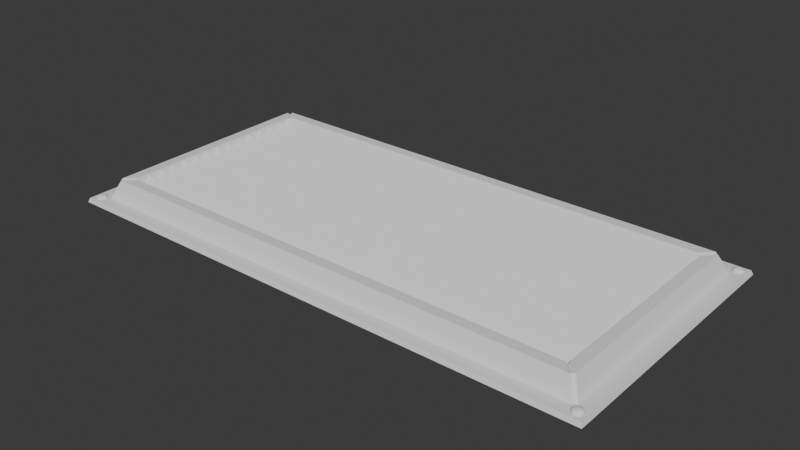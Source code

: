 # Source: Rectangular_Vent.blend  (saved by Blender 4.0.36; exported with 4.5.12 LTS)
import bpy
from mathutils import Matrix  # noqa: F401  (used for matrix-valued properties, if any)

bpy.ops.wm.read_factory_settings(use_empty=True)
scene = bpy.context.scene
scene.name = 'Scene'

# ---- collections
col_collection = bpy.data.collections.new('Collection'); scene.collection.children.link(col_collection)

# ---- world
world_world = bpy.data.worlds.new('World'); scene.world = world_world
world_world.use_nodes = True; world_world.node_tree.nodes.clear()
_N = world_world.node_tree.nodes; _L = world_world.node_tree.links
n0 = _N.new('ShaderNodeOutputWorld'); n0.name = 'World Output'; n0.location = (300, 300)
n1 = _N.new('ShaderNodeBackground'); n1.name = 'Background'; n1.location = (10, 300)
n1.inputs[0].default_value = (0.05088, 0.05088, 0.05088, 1.0)
_L.new(n1.outputs[0], n0.inputs[0])
n0.is_active_output = True
world_world.color = (0.05088, 0.05088, 0.05088)
world_world.use_sun_shadow = False
world_world.sun_shadow_jitter_overblur = 0.0

# ---- meshes
me_plane = bpy.data.meshes.new('Plane')
me_plane.from_pydata([(-2.0, -1.0, 0.0), (2.0, -1.0, 0.0), (-2.0, 1.0, 0.0), (2.0, 1.0, 0.0), (-1.687, 0.7137, 0.07559), (-1.714, 0.6873, 0.07559), (-1.714, 0.7137, 0.07559), (-1.714, -0.6873, 0.07559), (-1.687, -0.7137, 0.07559), (-1.714, -0.7137, 0.07559), (1.687, -0.7137, 0.07559), (1.714, -0.6873, 0.07559), (1.714, -0.7137, 0.07559), (1.714, 0.6873, 0.07559), (1.687, 0.7137, 0.07559), (1.714, 0.7137, 0.07559), (-1.809, 0.8357, 0.1618), (-1.836, 0.8092, 0.1618), (-1.817, 0.817, 0.15), (-1.836, -0.8092, 0.1618), (-1.809, -0.8357, 0.1618), (-1.817, -0.817, 0.15), (1.809, -0.8357, 0.1618), (1.836, -0.8092, 0.1618), (1.817, -0.817, 0.15), (1.836, 0.8092, 0.1618), (1.809, 0.8357, 0.1618), (1.817, 0.817, 0.15), (-1.758, 0.7312, 0.1618), (-1.731, 0.7577, 0.1618), (-1.758, 0.7577, 0.1501), (-1.731, -0.7577, 0.1618), (-1.758, -0.7312, 0.1618), (-1.758, -0.7577, 0.1501), (1.758, -0.7312, 0.1618), (1.731, -0.7577, 0.1618), (1.758, -0.7577, 0.1501), (1.731, 0.7577, 0.1618), (1.758, 0.7312, 0.1618), (1.758, 0.7577, 0.1501), (-1.871, -0.8976, 0.03066), (-1.898, -0.8712, 0.03066), (-1.988, -0.9881, 0.03066), (-1.879, -0.8789, 0.03066), (-1.898, 0.8712, 0.03066), (-1.871, 0.8976, 0.03066), (-1.988, 0.9881, 0.03066), (-1.879, 0.8789, 0.03066), (1.898, -0.8712, 0.03066), (1.871, -0.8976, 0.03066), (1.988, -0.9881, 0.03066), (1.879, -0.8789, 0.03066), (1.871, 0.8976, 0.03066), (1.898, 0.8712, 0.03066), (1.988, 0.9881, 0.03066), (1.879, 0.8789, 0.03066), (1.988, 0.8712, 0.03066), (1.988, -0.8712, 0.03066), (1.871, -0.9881, 0.03066), (1.871, 0.9881, 0.03066), (-1.871, 0.9881, 0.03066), (-1.988, 0.8712, 0.03066), (-1.988, -0.8712, 0.03066), (-1.871, -0.9881, 0.03066), (1.871, -1.0, 0.0), (-1.871, -1.0, 0.0), (-2.0, -0.8712, 0.0), (-2.0, 0.8712, 0.0), (-1.871, 1.0, 0.0), (1.871, 1.0, 0.0), (2.0, 0.8712, 0.0), (2.0, -0.8712, 0.0), (1.93, 0.9666, 0.02863), (1.935, 0.9491, 0.05195), (1.939, 0.963, 0.04373), (1.94, 0.9681, 0.03251), (1.94, 0.9654, 0.02863), (1.94, 0.9471, 0.05195), (1.947, 0.9596, 0.04373), (1.95, 0.9642, 0.03251), (1.948, 0.9617, 0.02863), (1.944, 0.944, 0.05195), (1.954, 0.9542, 0.04373), (1.958, 0.9579, 0.03251), (1.956, 0.9559, 0.02863), (1.947, 0.9399, 0.05195), (1.96, 0.9471, 0.04373), (1.964, 0.9498, 0.03251), (1.962, 0.9483, 0.02863), (1.949, 0.9352, 0.05195), (1.963, 0.9389, 0.04373), (1.968, 0.9403, 0.03251), (1.965, 0.9395, 0.02863), (1.95, 0.9301, 0.05195), (1.964, 0.9301, 0.04373), (1.969, 0.9301, 0.03251), (1.967, 0.9301, 0.02863), (1.949, 0.925, 0.05195), (1.963, 0.9212, 0.04373), (1.968, 0.9199, 0.03251), (1.965, 0.9206, 0.02863), (1.947, 0.9202, 0.05195), (1.96, 0.913, 0.04373), (1.964, 0.9104, 0.03251), (1.962, 0.9118, 0.02863), (1.944, 0.9161, 0.05195), (1.954, 0.9059, 0.04373), (1.958, 0.9022, 0.03251), (1.956, 0.9042, 0.02863), (1.94, 0.913, 0.05195), (1.947, 0.9005, 0.04373), (1.95, 0.896, 0.03251), (1.948, 0.8984, 0.02863), (1.935, 0.911, 0.05195), (1.939, 0.8971, 0.04373), (1.94, 0.892, 0.03251), (1.94, 0.8948, 0.02863), (1.93, 0.9104, 0.05195), (1.93, 0.896, 0.04373), (1.93, 0.8907, 0.03251), (1.93, 0.8935, 0.02863), (1.925, 0.911, 0.05195), (1.921, 0.8971, 0.04373), (1.92, 0.892, 0.03251), (1.921, 0.8948, 0.02863), (1.92, 0.913, 0.05195), (1.913, 0.9005, 0.04373), (1.91, 0.896, 0.03251), (1.912, 0.8984, 0.02863), (1.93, 0.9301, 0.05496), (1.916, 0.9161, 0.05195), (1.906, 0.9059, 0.04373), (1.902, 0.9022, 0.03251), (1.904, 0.9042, 0.02863), (1.913, 0.9202, 0.05195), (1.901, 0.913, 0.04373), (1.896, 0.9104, 0.03251), (1.898, 0.9118, 0.02863), (1.911, 0.925, 0.05195), (1.897, 0.9212, 0.04373), (1.892, 0.9199, 0.03251), (1.895, 0.9206, 0.02863), (1.91, 0.9301, 0.05195), (1.896, 0.9301, 0.04373), (1.891, 0.9301, 0.03251), (1.894, 0.9301, 0.02863), (1.911, 0.9352, 0.05195), (1.897, 0.9389, 0.04373), (1.892, 0.9403, 0.03251), (1.895, 0.9395, 0.02863), (1.913, 0.9399, 0.05195), (1.901, 0.9471, 0.04373), (1.896, 0.9498, 0.03251), (1.898, 0.9483, 0.02863), (1.916, 0.944, 0.05195), (1.906, 0.9542, 0.04373), (1.902, 0.9579, 0.03251), (1.904, 0.9559, 0.02863), (1.92, 0.9471, 0.05195), (1.913, 0.9596, 0.04373), (1.91, 0.9642, 0.03251), (1.912, 0.9617, 0.02863), (1.925, 0.9491, 0.05195), (1.921, 0.963, 0.04373), (1.92, 0.9681, 0.03251), (1.921, 0.9654, 0.02863), (1.93, 0.9498, 0.05195), (1.93, 0.9642, 0.04373), (1.93, 0.9695, 0.03251), (-1.93, 0.9666, 0.02863), (-1.935, 0.9491, 0.05195), (-1.939, 0.963, 0.04373), (-1.94, 0.9681, 0.03251), (-1.94, 0.9654, 0.02863), (-1.94, 0.9471, 0.05195), (-1.947, 0.9596, 0.04373), (-1.95, 0.9642, 0.03251), (-1.948, 0.9617, 0.02863), (-1.944, 0.944, 0.05195), (-1.954, 0.9542, 0.04373), (-1.958, 0.9579, 0.03251), (-1.956, 0.9559, 0.02863), (-1.947, 0.9399, 0.05195), (-1.96, 0.9471, 0.04373), (-1.964, 0.9498, 0.03251), (-1.962, 0.9483, 0.02863), (-1.949, 0.9352, 0.05195), (-1.963, 0.9389, 0.04373), (-1.968, 0.9403, 0.03251), (-1.965, 0.9395, 0.02863), (-1.95, 0.9301, 0.05195), (-1.964, 0.9301, 0.04373), (-1.969, 0.9301, 0.03251), (-1.967, 0.9301, 0.02863), (-1.949, 0.925, 0.05195), (-1.963, 0.9212, 0.04373), (-1.968, 0.9199, 0.03251), (-1.965, 0.9206, 0.02863), (-1.947, 0.9202, 0.05195), (-1.96, 0.913, 0.04373), (-1.964, 0.9104, 0.03251), (-1.962, 0.9118, 0.02863), (-1.944, 0.9161, 0.05195), (-1.954, 0.9059, 0.04373), (-1.958, 0.9022, 0.03251), (-1.956, 0.9042, 0.02863), (-1.94, 0.913, 0.05195), (-1.947, 0.9005, 0.04373), (-1.95, 0.896, 0.03251), (-1.948, 0.8984, 0.02863), (-1.935, 0.911, 0.05195), (-1.939, 0.8971, 0.04373), (-1.94, 0.892, 0.03251), (-1.94, 0.8948, 0.02863), (-1.93, 0.9104, 0.05195), (-1.93, 0.896, 0.04373), (-1.93, 0.8907, 0.03251), (-1.93, 0.8935, 0.02863), (-1.925, 0.911, 0.05195), (-1.921, 0.8971, 0.04373), (-1.92, 0.892, 0.03251), (-1.921, 0.8948, 0.02863), (-1.92, 0.913, 0.05195), (-1.913, 0.9005, 0.04373), (-1.91, 0.896, 0.03251), (-1.912, 0.8984, 0.02863), (-1.93, 0.9301, 0.05496), (-1.916, 0.9161, 0.05195), (-1.906, 0.9059, 0.04373), (-1.902, 0.9022, 0.03251), (-1.904, 0.9042, 0.02863), (-1.913, 0.9202, 0.05195), (-1.901, 0.913, 0.04373), (-1.896, 0.9104, 0.03251), (-1.898, 0.9118, 0.02863), (-1.911, 0.925, 0.05195), (-1.897, 0.9212, 0.04373), (-1.892, 0.9199, 0.03251), (-1.895, 0.9206, 0.02863), (-1.91, 0.9301, 0.05195), (-1.896, 0.9301, 0.04373), (-1.891, 0.9301, 0.03251), (-1.894, 0.9301, 0.02863), (-1.911, 0.9352, 0.05195), (-1.897, 0.9389, 0.04373), (-1.892, 0.9403, 0.03251), (-1.895, 0.9395, 0.02863), (-1.913, 0.9399, 0.05195), (-1.901, 0.9471, 0.04373), (-1.896, 0.9498, 0.03251), (-1.898, 0.9483, 0.02863), (-1.916, 0.944, 0.05195), (-1.906, 0.9542, 0.04373), (-1.902, 0.9579, 0.03251), (-1.904, 0.9559, 0.02863), (-1.92, 0.9471, 0.05195), (-1.913, 0.9596, 0.04373), (-1.91, 0.9642, 0.03251), (-1.912, 0.9617, 0.02863), (-1.925, 0.9491, 0.05195), (-1.921, 0.963, 0.04373), (-1.92, 0.9681, 0.03251), (-1.921, 0.9654, 0.02863), (-1.93, 0.9498, 0.05195), (-1.93, 0.9642, 0.04373), (-1.93, 0.9695, 0.03251), (1.93, -0.9666, 0.02863), (1.935, -0.9491, 0.05195), (1.939, -0.963, 0.04373), (1.94, -0.9681, 0.03251), (1.94, -0.9654, 0.02863), (1.94, -0.9471, 0.05195), (1.947, -0.9596, 0.04373), (1.95, -0.9642, 0.03251), (1.948, -0.9617, 0.02863), (1.944, -0.944, 0.05195), (1.954, -0.9542, 0.04373), (1.958, -0.9579, 0.03251), (1.956, -0.9559, 0.02863), (1.947, -0.9399, 0.05195), (1.96, -0.9471, 0.04373), (1.964, -0.9498, 0.03251), (1.962, -0.9483, 0.02863), (1.949, -0.9352, 0.05195), (1.963, -0.9389, 0.04373), (1.968, -0.9403, 0.03251), (1.965, -0.9395, 0.02863), (1.95, -0.9301, 0.05195), (1.964, -0.9301, 0.04373), (1.969, -0.9301, 0.03251), (1.967, -0.9301, 0.02863), (1.949, -0.925, 0.05195), (1.963, -0.9212, 0.04373), (1.968, -0.9199, 0.03251), (1.965, -0.9206, 0.02863), (1.947, -0.9202, 0.05195), (1.96, -0.913, 0.04373), (1.964, -0.9104, 0.03251), (1.962, -0.9118, 0.02863), (1.944, -0.9161, 0.05195), (1.954, -0.9059, 0.04373), (1.958, -0.9022, 0.03251), (1.956, -0.9042, 0.02863), (1.94, -0.913, 0.05195), (1.947, -0.9005, 0.04373), (1.95, -0.896, 0.03251), (1.948, -0.8984, 0.02863), (1.935, -0.911, 0.05195), (1.939, -0.8971, 0.04373), (1.94, -0.892, 0.03251), (1.94, -0.8948, 0.02863), (1.93, -0.9104, 0.05195), (1.93, -0.896, 0.04373), (1.93, -0.8907, 0.03251), (1.93, -0.8935, 0.02863), (1.925, -0.911, 0.05195), (1.921, -0.8971, 0.04373), (1.92, -0.892, 0.03251), (1.921, -0.8948, 0.02863), (1.92, -0.913, 0.05195), (1.913, -0.9005, 0.04373), (1.91, -0.896, 0.03251), (1.912, -0.8984, 0.02863), (1.93, -0.9301, 0.05496), (1.916, -0.9161, 0.05195), (1.906, -0.9059, 0.04373), (1.902, -0.9022, 0.03251), (1.904, -0.9042, 0.02863), (1.913, -0.9202, 0.05195), (1.901, -0.913, 0.04373), (1.896, -0.9104, 0.03251), (1.898, -0.9118, 0.02863), (1.911, -0.925, 0.05195), (1.897, -0.9212, 0.04373), (1.892, -0.9199, 0.03251), (1.895, -0.9206, 0.02863), (1.91, -0.9301, 0.05195), (1.896, -0.9301, 0.04373), (1.891, -0.9301, 0.03251), (1.894, -0.9301, 0.02863), (1.911, -0.9352, 0.05195), (1.897, -0.9389, 0.04373), (1.892, -0.9403, 0.03251), (1.895, -0.9395, 0.02863), (1.913, -0.9399, 0.05195), (1.901, -0.9471, 0.04373), (1.896, -0.9498, 0.03251), (1.898, -0.9483, 0.02863), (1.916, -0.944, 0.05195), (1.906, -0.9542, 0.04373), (1.902, -0.9579, 0.03251), (1.904, -0.9559, 0.02863), (1.92, -0.9471, 0.05195), (1.913, -0.9596, 0.04373), (1.91, -0.9642, 0.03251), (1.912, -0.9617, 0.02863), (1.925, -0.9491, 0.05195), (1.921, -0.963, 0.04373), (1.92, -0.9681, 0.03251), (1.921, -0.9654, 0.02863), (1.93, -0.9498, 0.05195), (1.93, -0.9642, 0.04373), (1.93, -0.9695, 0.03251), (-1.93, -0.9666, 0.02863), (-1.935, -0.9491, 0.05195), (-1.939, -0.963, 0.04373), (-1.94, -0.9681, 0.03251), (-1.94, -0.9654, 0.02863), (-1.94, -0.9471, 0.05195), (-1.947, -0.9596, 0.04373), (-1.95, -0.9642, 0.03251), (-1.948, -0.9617, 0.02863), (-1.944, -0.944, 0.05195), (-1.954, -0.9542, 0.04373), (-1.958, -0.9579, 0.03251), (-1.956, -0.9559, 0.02863), (-1.947, -0.9399, 0.05195), (-1.96, -0.9471, 0.04373), (-1.964, -0.9498, 0.03251), (-1.962, -0.9483, 0.02863), (-1.949, -0.9352, 0.05195), (-1.963, -0.9389, 0.04373), (-1.968, -0.9403, 0.03251), (-1.965, -0.9395, 0.02863), (-1.95, -0.9301, 0.05195), (-1.964, -0.9301, 0.04373), (-1.969, -0.9301, 0.03251), (-1.967, -0.9301, 0.02863), (-1.949, -0.925, 0.05195), (-1.963, -0.9212, 0.04373), (-1.968, -0.9199, 0.03251), (-1.965, -0.9206, 0.02863), (-1.947, -0.9202, 0.05195), (-1.96, -0.913, 0.04373), (-1.964, -0.9104, 0.03251), (-1.962, -0.9118, 0.02863), (-1.944, -0.9161, 0.05195), (-1.954, -0.9059, 0.04373), (-1.958, -0.9022, 0.03251), (-1.956, -0.9042, 0.02863), (-1.94, -0.913, 0.05195), (-1.947, -0.9005, 0.04373), (-1.95, -0.896, 0.03251), (-1.948, -0.8984, 0.02863), (-1.935, -0.911, 0.05195), (-1.939, -0.8971, 0.04373), (-1.94, -0.892, 0.03251), (-1.94, -0.8948, 0.02863), (-1.93, -0.9104, 0.05195), (-1.93, -0.896, 0.04373), (-1.93, -0.8907, 0.03251), (-1.93, -0.8935, 0.02863), (-1.925, -0.911, 0.05195), (-1.921, -0.8971, 0.04373), (-1.92, -0.892, 0.03251), (-1.921, -0.8948, 0.02863), (-1.92, -0.913, 0.05195), (-1.913, -0.9005, 0.04373), (-1.91, -0.896, 0.03251), (-1.912, -0.8984, 0.02863), (-1.93, -0.9301, 0.05496), (-1.916, -0.9161, 0.05195), (-1.906, -0.9059, 0.04373), (-1.902, -0.9022, 0.03251), (-1.904, -0.9042, 0.02863), (-1.913, -0.9202, 0.05195), (-1.901, -0.913, 0.04373), (-1.896, -0.9104, 0.03251), (-1.898, -0.9118, 0.02863), (-1.911, -0.925, 0.05195), (-1.897, -0.9212, 0.04373), (-1.892, -0.9199, 0.03251), (-1.895, -0.9206, 0.02863), (-1.91, -0.9301, 0.05195), (-1.896, -0.9301, 0.04373), (-1.891, -0.9301, 0.03251), (-1.894, -0.9301, 0.02863), (-1.911, -0.9352, 0.05195), (-1.897, -0.9389, 0.04373), (-1.892, -0.9403, 0.03251), (-1.895, -0.9395, 0.02863), (-1.913, -0.9399, 0.05195), (-1.901, -0.9471, 0.04373), (-1.896, -0.9498, 0.03251), (-1.898, -0.9483, 0.02863), (-1.916, -0.944, 0.05195), (-1.906, -0.9542, 0.04373), (-1.902, -0.9579, 0.03251), (-1.904, -0.9559, 0.02863), (-1.92, -0.9471, 0.05195), (-1.913, -0.9596, 0.04373), (-1.91, -0.9642, 0.03251), (-1.912, -0.9617, 0.02863), (-1.925, -0.9491, 0.05195), (-1.921, -0.963, 0.04373), (-1.92, -0.9681, 0.03251), (-1.921, -0.9654, 0.02863), (-1.93, -0.9498, 0.05195), (-1.93, -0.9642, 0.04373), (-1.93, -0.9695, 0.03251), (-1.758, -0.7416, 0.05429), (1.758, -0.7416, 0.05429), (-1.758, -0.6364, 0.1427), (1.758, -0.6364, 0.1427), (-1.758, -0.7506, 0.06508), (1.758, -0.7506, 0.06508), (-1.758, -0.6454, 0.1535), (1.758, -0.6454, 0.1535), (-1.758, -0.6356, 0.05429), (1.758, -0.6356, 0.05429), (-1.758, -0.5304, 0.1427), (1.758, -0.5304, 0.1427), (-1.758, -0.6446, 0.06508), (1.758, -0.6446, 0.06508), (-1.758, -0.5394, 0.1535), (1.758, -0.5394, 0.1535), (-1.758, -0.5296, 0.05429), (1.758, -0.5296, 0.05429), (-1.758, -0.4244, 0.1427), (1.758, -0.4244, 0.1427), (-1.758, -0.5386, 0.06508), (1.758, -0.5386, 0.06508), (-1.758, -0.4334, 0.1535), (1.758, -0.4334, 0.1535), (-1.758, -0.4236, 0.05429), (1.758, -0.4236, 0.05429), (-1.758, -0.3184, 0.1427), (1.758, -0.3184, 0.1427), (-1.758, -0.4326, 0.06508), (1.758, -0.4326, 0.06508), (-1.758, -0.3274, 0.1535), (1.758, -0.3274, 0.1535), (-1.758, -0.3176, 0.05429), (1.758, -0.3176, 0.05429), (-1.758, -0.2124, 0.1427), (1.758, -0.2124, 0.1427), (-1.758, -0.3266, 0.06508), (1.758, -0.3266, 0.06508), (-1.758, -0.2214, 0.1535), (1.758, -0.2214, 0.1535), (-1.758, -0.2116, 0.05429), (1.758, -0.2116, 0.05429), (-1.758, -0.1064, 0.1427), (1.758, -0.1064, 0.1427), (-1.758, -0.2206, 0.06508), (1.758, -0.2206, 0.06508), (-1.758, -0.1154, 0.1535), (1.758, -0.1154, 0.1535), (-1.758, -0.1056, 0.05429), (1.758, -0.1056, 0.05429), (-1.758, -0.0003507, 0.1427), (1.758, -0.0003507, 0.1427), (-1.758, -0.1146, 0.06508), (1.758, -0.1146, 0.06508), (-1.758, -0.009425, 0.1535), (1.758, -0.009425, 0.1535), (-1.758, 0.0004287, 0.05429), (1.758, 0.0004287, 0.05429), (-1.758, 0.1056, 0.1427), (1.758, 0.1056, 0.1427), (-1.758, -0.008645, 0.06508), (1.758, -0.008645, 0.06508), (-1.758, 0.09658, 0.1535), (1.758, 0.09658, 0.1535), (-1.758, 0.1064, 0.05429), (1.758, 0.1064, 0.05429), (-1.758, 0.2116, 0.1427), (1.758, 0.2116, 0.1427), (-1.758, 0.09735, 0.06508), (1.758, 0.09735, 0.06508), (-1.758, 0.2026, 0.1535), (1.758, 0.2026, 0.1535), (-1.758, 0.2124, 0.05429), (1.758, 0.2124, 0.05429), (-1.758, 0.3176, 0.1427), (1.758, 0.3176, 0.1427), (-1.758, 0.2034, 0.06508), (1.758, 0.2034, 0.06508), (-1.758, 0.3086, 0.1535), (1.758, 0.3086, 0.1535), (-1.758, 0.3184, 0.05429), (1.758, 0.3184, 0.05429), (-1.758, 0.4236, 0.1427), (1.758, 0.4236, 0.1427), (-1.758, 0.3094, 0.06508), (1.758, 0.3094, 0.06508), (-1.758, 0.4146, 0.1535), (1.758, 0.4146, 0.1535), (-1.758, 0.4244, 0.05429), (1.758, 0.4244, 0.05429), (-1.758, 0.5296, 0.1427), (1.758, 0.5296, 0.1427), (-1.758, 0.4154, 0.06508), (1.758, 0.4154, 0.06508), (-1.758, 0.5206, 0.1535), (1.758, 0.5206, 0.1535), (-1.758, 0.5304, 0.05429), (1.758, 0.5304, 0.05429), (-1.758, 0.6356, 0.1427), (1.758, 0.6356, 0.1427), (-1.758, 0.5214, 0.06508), (1.758, 0.5214, 0.06508), (-1.758, 0.6266, 0.1535), (1.758, 0.6266, 0.1535), (-1.758, 0.6364, 0.05429), (1.758, 0.6364, 0.05429), (-1.758, 0.7416, 0.1427), (1.758, 0.7416, 0.1427), (-1.758, 0.6274, 0.06508), (1.758, 0.6274, 0.06508), (-1.758, 0.7326, 0.1535), (1.758, 0.7326, 0.1535)], [], [(4, 14, 37, 29), (46, 60, 68, 2), (25, 23, 48, 53), (29, 37, 26, 16), (16, 26, 52, 45), (22, 20, 40, 49), (46, 61, 44), (35, 31, 20, 22), (7, 9, 8, 10, 12, 11, 13, 15, 14, 4, 6, 5), (13, 11, 34, 38), (19, 17, 44, 41), (10, 8, 31, 35), (38, 34, 23, 25), (54, 56, 70, 3), (42, 62, 66, 0), (50, 58, 64, 1), (50, 57, 48), (54, 59, 52), (42, 63, 40), (32, 28, 17, 19), (40, 43, 42), (43, 41, 42), (44, 47, 46), (47, 45, 46), (48, 51, 50), (51, 49, 50), (52, 55, 54), (55, 53, 54), (20, 31, 33, 21), (21, 33, 32, 19), (29, 16, 18, 30), (30, 18, 17, 28), (23, 34, 36, 24), (24, 36, 35, 22), (26, 37, 39, 27), (27, 39, 38, 25), (31, 8, 9, 33), (33, 9, 7, 32), (4, 29, 30, 6), (6, 30, 28, 5), (34, 11, 12, 36), (36, 12, 10, 35), (37, 14, 15, 39), (39, 15, 13, 38), (40, 20, 21, 43), (43, 21, 19, 41), (16, 45, 47, 18), (18, 47, 44, 17), (48, 23, 24, 51), (51, 24, 22, 49), (25, 53, 55, 27), (27, 55, 52, 26), (7, 5, 28, 32), (53, 56, 54), (48, 57, 56, 53), (49, 58, 50), (52, 59, 60, 45), (45, 60, 46), (44, 61, 62, 41), (41, 62, 42), (40, 63, 58, 49), (64, 58, 63, 65), (65, 63, 42, 0), (66, 62, 61, 67), (67, 61, 46, 2), (68, 60, 59, 69), (69, 59, 54, 3), (70, 56, 57, 71), (71, 57, 50, 1), (168, 167, 74, 75), (166, 129, 73), (72, 168, 75, 76), (167, 166, 73, 74), (75, 74, 78, 79), (73, 129, 77), (76, 75, 79, 80), (74, 73, 77, 78), (79, 78, 82, 83), (77, 129, 81), (80, 79, 83, 84), (78, 77, 81, 82), (81, 129, 85), (84, 83, 87, 88), (82, 81, 85, 86), (83, 82, 86, 87), (88, 87, 91, 92), (86, 85, 89, 90), (87, 86, 90, 91), (85, 129, 89), (92, 91, 95, 96), (90, 89, 93, 94), (91, 90, 94, 95), (89, 129, 93), (96, 95, 99, 100), (94, 93, 97, 98), (95, 94, 98, 99), (93, 129, 97), (100, 99, 103, 104), (98, 97, 101, 102), (99, 98, 102, 103), (97, 129, 101), (102, 101, 105, 106), (103, 102, 106, 107), (101, 129, 105), (104, 103, 107, 108), (107, 106, 110, 111), (105, 129, 109), (108, 107, 111, 112), (106, 105, 109, 110), (111, 110, 114, 115), (109, 129, 113), (112, 111, 115, 116), (110, 109, 113, 114), (115, 114, 118, 119), (113, 129, 117), (116, 115, 119, 120), (114, 113, 117, 118), (119, 118, 122, 123), (117, 129, 121), (120, 119, 123, 124), (118, 117, 121, 122), (123, 122, 126, 127), (121, 129, 125), (124, 123, 127, 128), (122, 121, 125, 126), (125, 129, 130), (128, 127, 132, 133), (126, 125, 130, 131), (127, 126, 131, 132), (133, 132, 136, 137), (131, 130, 134, 135), (132, 131, 135, 136), (130, 129, 134), (137, 136, 140, 141), (135, 134, 138, 139), (136, 135, 139, 140), (134, 129, 138), (141, 140, 144, 145), (139, 138, 142, 143), (140, 139, 143, 144), (138, 129, 142), (145, 144, 148, 149), (143, 142, 146, 147), (144, 143, 147, 148), (142, 129, 146), (147, 146, 150, 151), (148, 147, 151, 152), (146, 129, 150), (149, 148, 152, 153), (152, 151, 155, 156), (150, 129, 154), (153, 152, 156, 157), (151, 150, 154, 155), (156, 155, 159, 160), (154, 129, 158), (157, 156, 160, 161), (155, 154, 158, 159), (160, 159, 163, 164), (158, 129, 162), (161, 160, 164, 165), (159, 158, 162, 163), (164, 163, 167, 168), (162, 129, 166), (165, 164, 168, 72), (163, 162, 166, 167), (265, 172, 171, 264), (263, 170, 226), (169, 173, 172, 265), (264, 171, 170, 263), (172, 176, 175, 171), (170, 174, 226), (173, 177, 176, 172), (171, 175, 174, 170), (176, 180, 179, 175), (174, 178, 226), (177, 181, 180, 176), (175, 179, 178, 174), (178, 182, 226), (181, 185, 184, 180), (179, 183, 182, 178), (180, 184, 183, 179), (185, 189, 188, 184), (183, 187, 186, 182), (184, 188, 187, 183), (182, 186, 226), (189, 193, 192, 188), (187, 191, 190, 186), (188, 192, 191, 187), (186, 190, 226), (193, 197, 196, 192), (191, 195, 194, 190), (192, 196, 195, 191), (190, 194, 226), (197, 201, 200, 196), (195, 199, 198, 194), (196, 200, 199, 195), (194, 198, 226), (199, 203, 202, 198), (200, 204, 203, 199), (198, 202, 226), (201, 205, 204, 200), (204, 208, 207, 203), (202, 206, 226), (205, 209, 208, 204), (203, 207, 206, 202), (208, 212, 211, 207), (206, 210, 226), (209, 213, 212, 208), (207, 211, 210, 206), (212, 216, 215, 211), (210, 214, 226), (213, 217, 216, 212), (211, 215, 214, 210), (216, 220, 219, 215), (214, 218, 226), (217, 221, 220, 216), (215, 219, 218, 214), (220, 224, 223, 219), (218, 222, 226), (221, 225, 224, 220), (219, 223, 222, 218), (222, 227, 226), (225, 230, 229, 224), (223, 228, 227, 222), (224, 229, 228, 223), (230, 234, 233, 229), (228, 232, 231, 227), (229, 233, 232, 228), (227, 231, 226), (234, 238, 237, 233), (232, 236, 235, 231), (233, 237, 236, 232), (231, 235, 226), (238, 242, 241, 237), (236, 240, 239, 235), (237, 241, 240, 236), (235, 239, 226), (242, 246, 245, 241), (240, 244, 243, 239), (241, 245, 244, 240), (239, 243, 226), (244, 248, 247, 243), (245, 249, 248, 244), (243, 247, 226), (246, 250, 249, 245), (249, 253, 252, 248), (247, 251, 226), (250, 254, 253, 249), (248, 252, 251, 247), (253, 257, 256, 252), (251, 255, 226), (254, 258, 257, 253), (252, 256, 255, 251), (257, 261, 260, 256), (255, 259, 226), (258, 262, 261, 257), (256, 260, 259, 255), (261, 265, 264, 260), (259, 263, 226), (262, 169, 265, 261), (260, 264, 263, 259), (362, 269, 268, 361), (360, 267, 323), (266, 270, 269, 362), (361, 268, 267, 360), (269, 273, 272, 268), (267, 271, 323), (270, 274, 273, 269), (268, 272, 271, 267), (273, 277, 276, 272), (271, 275, 323), (274, 278, 277, 273), (272, 276, 275, 271), (275, 279, 323), (278, 282, 281, 277), (276, 280, 279, 275), (277, 281, 280, 276), (282, 286, 285, 281), (280, 284, 283, 279), (281, 285, 284, 280), (279, 283, 323), (286, 290, 289, 285), (284, 288, 287, 283), (285, 289, 288, 284), (283, 287, 323), (290, 294, 293, 289), (288, 292, 291, 287), (289, 293, 292, 288), (287, 291, 323), (294, 298, 297, 293), (292, 296, 295, 291), (293, 297, 296, 292), (291, 295, 323), (296, 300, 299, 295), (297, 301, 300, 296), (295, 299, 323), (298, 302, 301, 297), (301, 305, 304, 300), (299, 303, 323), (302, 306, 305, 301), (300, 304, 303, 299), (305, 309, 308, 304), (303, 307, 323), (306, 310, 309, 305), (304, 308, 307, 303), (309, 313, 312, 308), (307, 311, 323), (310, 314, 313, 309), (308, 312, 311, 307), (313, 317, 316, 312), (311, 315, 323), (314, 318, 317, 313), (312, 316, 315, 311), (317, 321, 320, 316), (315, 319, 323), (318, 322, 321, 317), (316, 320, 319, 315), (319, 324, 323), (322, 327, 326, 321), (320, 325, 324, 319), (321, 326, 325, 320), (327, 331, 330, 326), (325, 329, 328, 324), (326, 330, 329, 325), (324, 328, 323), (331, 335, 334, 330), (329, 333, 332, 328), (330, 334, 333, 329), (328, 332, 323), (335, 339, 338, 334), (333, 337, 336, 332), (334, 338, 337, 333), (332, 336, 323), (339, 343, 342, 338), (337, 341, 340, 336), (338, 342, 341, 337), (336, 340, 323), (341, 345, 344, 340), (342, 346, 345, 341), (340, 344, 323), (343, 347, 346, 342), (346, 350, 349, 345), (344, 348, 323), (347, 351, 350, 346), (345, 349, 348, 344), (350, 354, 353, 349), (348, 352, 323), (351, 355, 354, 350), (349, 353, 352, 348), (354, 358, 357, 353), (352, 356, 323), (355, 359, 358, 354), (353, 357, 356, 352), (358, 362, 361, 357), (356, 360, 323), (359, 266, 362, 358), (357, 361, 360, 356), (459, 458, 365, 366), (457, 420, 364), (363, 459, 366, 367), (458, 457, 364, 365), (366, 365, 369, 370), (364, 420, 368), (367, 366, 370, 371), (365, 364, 368, 369), (370, 369, 373, 374), (368, 420, 372), (371, 370, 374, 375), (369, 368, 372, 373), (372, 420, 376), (375, 374, 378, 379), (373, 372, 376, 377), (374, 373, 377, 378), (379, 378, 382, 383), (377, 376, 380, 381), (378, 377, 381, 382), (376, 420, 380), (383, 382, 386, 387), (381, 380, 384, 385), (382, 381, 385, 386), (380, 420, 384), (387, 386, 390, 391), (385, 384, 388, 389), (386, 385, 389, 390), (384, 420, 388), (391, 390, 394, 395), (389, 388, 392, 393), (390, 389, 393, 394), (388, 420, 392), (393, 392, 396, 397), (394, 393, 397, 398), (392, 420, 396), (395, 394, 398, 399), (398, 397, 401, 402), (396, 420, 400), (399, 398, 402, 403), (397, 396, 400, 401), (402, 401, 405, 406), (400, 420, 404), (403, 402, 406, 407), (401, 400, 404, 405), (406, 405, 409, 410), (404, 420, 408), (407, 406, 410, 411), (405, 404, 408, 409), (410, 409, 413, 414), (408, 420, 412), (411, 410, 414, 415), (409, 408, 412, 413), (414, 413, 417, 418), (412, 420, 416), (415, 414, 418, 419), (413, 412, 416, 417), (416, 420, 421), (419, 418, 423, 424), (417, 416, 421, 422), (418, 417, 422, 423), (424, 423, 427, 428), (422, 421, 425, 426), (423, 422, 426, 427), (421, 420, 425), (428, 427, 431, 432), (426, 425, 429, 430), (427, 426, 430, 431), (425, 420, 429), (432, 431, 435, 436), (430, 429, 433, 434), (431, 430, 434, 435), (429, 420, 433), (436, 435, 439, 440), (434, 433, 437, 438), (435, 434, 438, 439), (433, 420, 437), (438, 437, 441, 442), (439, 438, 442, 443), (437, 420, 441), (440, 439, 443, 444), (443, 442, 446, 447), (441, 420, 445), (444, 443, 447, 448), (442, 441, 445, 446), (447, 446, 450, 451), (445, 420, 449), (448, 447, 451, 452), (446, 445, 449, 450), (451, 450, 454, 455), (449, 420, 453), (452, 451, 455, 456), (450, 449, 453, 454), (455, 454, 458, 459), (453, 420, 457), (456, 455, 459, 363), (454, 453, 457, 458), (460, 462, 463, 461), (464, 465, 467, 466), (463, 462, 466, 467), (460, 461, 465, 464), (461, 463, 467, 465), (462, 460, 464, 466), (468, 470, 471, 469), (472, 473, 475, 474), (471, 470, 474, 475), (468, 469, 473, 472), (469, 471, 475, 473), (470, 468, 472, 474), (476, 478, 479, 477), (480, 481, 483, 482), (479, 478, 482, 483), (476, 477, 481, 480), (477, 479, 483, 481), (478, 476, 480, 482), (484, 486, 487, 485), (488, 489, 491, 490), (487, 486, 490, 491), (484, 485, 489, 488), (485, 487, 491, 489), (486, 484, 488, 490), (492, 494, 495, 493), (496, 497, 499, 498), (495, 494, 498, 499), (492, 493, 497, 496), (493, 495, 499, 497), (494, 492, 496, 498), (500, 502, 503, 501), (504, 505, 507, 506), (503, 502, 506, 507), (500, 501, 505, 504), (501, 503, 507, 505), (502, 500, 504, 506), (508, 510, 511, 509), (512, 513, 515, 514), (511, 510, 514, 515), (508, 509, 513, 512), (509, 511, 515, 513), (510, 508, 512, 514), (516, 518, 519, 517), (520, 521, 523, 522), (519, 518, 522, 523), (516, 517, 521, 520), (517, 519, 523, 521), (518, 516, 520, 522), (524, 526, 527, 525), (528, 529, 531, 530), (527, 526, 530, 531), (524, 525, 529, 528), (525, 527, 531, 529), (526, 524, 528, 530), (532, 534, 535, 533), (536, 537, 539, 538), (535, 534, 538, 539), (532, 533, 537, 536), (533, 535, 539, 537), (534, 532, 536, 538), (540, 542, 543, 541), (544, 545, 547, 546), (543, 542, 546, 547), (540, 541, 545, 544), (541, 543, 547, 545), (542, 540, 544, 546), (548, 550, 551, 549), (552, 553, 555, 554), (551, 550, 554, 555), (548, 549, 553, 552), (549, 551, 555, 553), (550, 548, 552, 554), (556, 558, 559, 557), (560, 561, 563, 562), (559, 558, 562, 563), (556, 557, 561, 560), (557, 559, 563, 561), (558, 556, 560, 562), (564, 566, 567, 565), (568, 569, 571, 570), (567, 566, 570, 571), (564, 565, 569, 568), (565, 567, 571, 569), (566, 564, 568, 570)])
me_plane.polygons.foreach_set('use_smooth', [0, 0, 0, 0, 0, 0, 0, 0, 0, 0, 0, 0, 0, 0, 0, 0, 0, 0, 0, 0, 0, 0, 0, 0, 0, 0, 0, 0, 0, 0, 0, 0, 0, 0, 0, 0, 0, 0, 0, 0, 0, 0, 0, 0, 0, 0, 0, 0, 0, 0, 0, 0, 0, 0, 0, 0, 0, 0, 0, 0, 0, 0, 0, 0, 0, 0, 0, 0, 0, 1, 1, 1, 1, 1, 1, 1, 1, 1, 1, 1, 1, 1, 1, 1, 1, 1, 1, 1, 1, 1, 1, 1, 1, 1, 1, 1, 1, 1, 1, 1, 1, 1, 1, 1, 1, 1, 1, 1, 1, 1, 1, 1, 1, 1, 1, 1, 1, 1, 1, 1, 1, 1, 1, 1, 1, 1, 1, 1, 1, 1, 1, 1, 1, 1, 1, 1, 1, 1, 1, 1, 1, 1, 1, 1, 1, 1, 1, 1, 1, 1, 1, 1, 1, 1, 1, 1, 1, 1, 1, 1, 1, 1, 1, 1, 1, 1, 1, 1, 1, 1, 1, 1, 1, 1, 1, 1, 1, 1, 1, 1, 1, 1, 1, 1, 1, 1, 1, 1, 1, 1, 1, 1, 1, 1, 1, 1, 1, 1, 1, 1, 1, 1, 1, 1, 1, 1, 1, 1, 1, 1, 1, 1, 1, 1, 1, 1, 1, 1, 1, 1, 1, 1, 1, 1, 1, 1, 1, 1, 1, 1, 1, 1, 1, 1, 1, 1, 1, 1, 1, 1, 1, 1, 1, 1, 1, 1, 1, 1, 1, 1, 1, 1, 1, 1, 1, 1, 1, 1, 1, 1, 1, 1, 1, 1, 1, 1, 1, 1, 1, 1, 1, 1, 1, 1, 1, 1, 1, 1, 1, 1, 1, 1, 1, 1, 1, 1, 1, 1, 1, 1, 1, 1, 1, 1, 1, 1, 1, 1, 1, 1, 1, 1, 1, 1, 1, 1, 1, 1, 1, 1, 1, 1, 1, 1, 1, 1, 1, 1, 1, 1, 1, 1, 1, 1, 1, 1, 1, 1, 1, 1, 1, 1, 1, 1, 1, 1, 1, 1, 1, 1, 1, 1, 1, 1, 1, 1, 1, 1, 1, 1, 1, 1, 1, 1, 1, 1, 1, 1, 1, 1, 1, 1, 1, 1, 1, 1, 1, 1, 1, 1, 1, 1, 1, 1, 1, 1, 1, 1, 1, 1, 1, 1, 1, 1, 1, 1, 1, 1, 1, 1, 1, 1, 1, 1, 1, 1, 1, 1, 1, 1, 1, 1, 1, 1, 1, 1, 1, 1, 1, 1, 1, 1, 1, 1, 1, 1, 1, 1, 1, 1, 1, 1, 1, 1, 1, 1, 1, 1, 1, 1, 1, 1, 1, 1, 1, 1, 1, 1, 1, 1, 1, 1, 1, 1, 1, 1, 1, 1, 1, 1, 1, 1, 1, 0, 0, 0, 0, 0, 0, 0, 0, 0, 0, 0, 0, 0, 0, 0, 0, 0, 0, 0, 0, 0, 0, 0, 0, 0, 0, 0, 0, 0, 0, 0, 0, 0, 0, 0, 0, 0, 0, 0, 0, 0, 0, 0, 0, 0, 0, 0, 0, 0, 0, 0, 0, 0, 0, 0, 0, 0, 0, 0, 0, 0, 0, 0, 0, 0, 0, 0, 0, 0, 0, 0, 0, 0, 0, 0, 0, 0, 0, 0, 0, 0, 0, 0, 0])
_uv = me_plane.uv_layers.new(name='UVMap')
_uv.uv.foreach_set('vector', [-0.3437, 0.8569, 1.344, 0.8569, 1.366, 0.871, -0.3662, 0.871, -0.494, 0.9941, -0.4356, 0.9941, -0.4356, 1.0, -0.5, 1.0, 1.428, 0.9146, 1.428, 0.08542, 1.452, 0.06107, 1.452, 0.9389, -0.3662, 0.871, 1.366, 0.871, 1.415, 0.9276, -0.4146, 0.9276, -0.4146, 0.9276, 1.415, 0.9276, 1.439, 0.9522, -0.439, 0.9522, 1.415, 0.07244, -0.4146, 0.07244, -0.439, 0.04776, 1.439, 0.04776, -0.494, 0.9941, -0.494, 0.9356, -0.4522, 0.9389, 1.366, 0.129, -0.3662, 0.129, -0.4146, 0.07244, 1.415, 0.07244, -0.3569, 0.1563, -0.3546, 0.1416, -0.3437, 0.1431, 1.344, 0.1431, 1.355, 0.1416, 1.357, 0.1563, 1.357, 0.8437, 1.355, 0.8584, 1.344, 0.8569, -0.3437, 0.8569, -0.3546, 0.8584, -0.3569, 0.8437, 1.357, 0.8437, 1.357, 0.1563, 1.37, 0.1326, 1.37, 0.8674, -0.4276, 0.08542, -0.4276, 0.9146, -0.4522, 0.9389, -0.4522, 0.06107, 1.344, 0.1431, -0.3437, 0.1431, -0.3662, 0.129, 1.366, 0.129, 1.37, 0.8674, 1.37, 0.1326, 1.428, 0.08542, 1.428, 0.9146, 1.494, 0.9941, 1.494, 0.9356, 1.5, 0.9356, 1.5, 1.0, -0.494, 0.005949, -0.494, 0.06442, -0.5, 0.06441, -0.5, 0.0, 1.494, 0.005949, 1.436, 0.005949, 1.436, 0.0, 1.5, 0.0, 1.494, 0.005949, 1.494, 0.06442, 1.452, 0.06107, 1.494, 0.9941, 1.436, 0.9941, 1.439, 0.9522, -0.494, 0.005949, -0.4356, 0.005949, -0.439, 0.04776, -0.3698, 0.1326, -0.3698, 0.8674, -0.4276, 0.9146, -0.4276, 0.08542, -0.439, 0.04776, -0.4436, 0.04948, -0.494, 0.005949, -0.4436, 0.04948, -0.4521, 0.04894, -0.494, 0.005949, -0.4522, 0.9389, -0.4505, 0.9436, -0.494, 0.9941, -0.4505, 0.9436, -0.4511, 0.9521, -0.494, 0.9941, 1.452, 0.06107, 1.451, 0.05639, 1.494, 0.005949, 1.451, 0.05639, 1.451, 0.04787, 1.494, 0.005949, 1.439, 0.9522, 1.444, 0.9505, 1.494, 0.9941, 1.444, 0.9505, 1.452, 0.9511, 1.494, 0.9941, -0.4146, 0.07244, -0.3662, 0.129, -0.3742, 0.1227, -0.4276, 0.07244, -0.4276, 0.07244, -0.3742, 0.1227, -0.3698, 0.1326, -0.4276, 0.08542, -0.3662, 0.871, -0.4146, 0.9276, -0.4275, 0.9276, -0.3742, 0.8773, -0.3742, 0.8773, -0.4275, 0.9276, -0.4276, 0.9146, -0.3698, 0.8674, 1.428, 0.08542, 1.37, 0.1326, 1.374, 0.1227, 1.428, 0.07244, 1.428, 0.07244, 1.374, 0.1227, 1.366, 0.129, 1.415, 0.07244, 1.415, 0.9276, 1.366, 0.871, 1.374, 0.8773, 1.428, 0.9276, 1.428, 0.9276, 1.374, 0.8773, 1.37, 0.8674, 1.428, 0.9146, -0.3662, 0.129, -0.3437, 0.1431, -0.3546, 0.1416, -0.3742, 0.1227, -0.3742, 0.1227, -0.3546, 0.1416, -0.3569, 0.1563, -0.3698, 0.1326, -0.3437, 0.8569, -0.3662, 0.871, -0.3742, 0.8773, -0.3546, 0.8584, -0.3546, 0.8584, -0.3742, 0.8773, -0.3698, 0.8674, -0.3569, 0.8437, 1.37, 0.1326, 1.357, 0.1563, 1.355, 0.1416, 1.374, 0.1227, 1.374, 0.1227, 1.355, 0.1416, 1.344, 0.1431, 1.366, 0.129, 1.366, 0.871, 1.344, 0.8569, 1.355, 0.8584, 1.374, 0.8773, 1.374, 0.8773, 1.355, 0.8584, 1.357, 0.8437, 1.37, 0.8674, -0.439, 0.04776, -0.4146, 0.07244, -0.4276, 0.07244, -0.4499, 0.0501, -0.4499, 0.0501, -0.4276, 0.07244, -0.4276, 0.08542, -0.4522, 0.06107, -0.4146, 0.9276, -0.439, 0.9522, -0.4499, 0.9499, -0.4275, 0.9276, -0.4275, 0.9276, -0.4499, 0.9499, -0.4522, 0.9389, -0.4276, 0.9146, 1.452, 0.06107, 1.428, 0.08542, 1.428, 0.07244, 1.45, 0.0501, 1.45, 0.0501, 1.428, 0.07244, 1.415, 0.07244, 1.439, 0.04776, 1.428, 0.9146, 1.452, 0.9389, 1.45, 0.9499, 1.428, 0.9276, 1.428, 0.9276, 1.45, 0.9499, 1.439, 0.9522, 1.415, 0.9276, -0.3569, 0.1563, -0.3569, 0.8437, -0.3698, 0.8674, -0.3698, 0.1326, 1.452, 0.9389, 1.494, 0.9356, 1.494, 0.9941, 1.452, 0.06107, 1.494, 0.06442, 1.494, 0.9356, 1.452, 0.9389, 1.439, 0.04776, 1.436, 0.005949, 1.494, 0.005949, 1.439, 0.9522, 1.436, 0.9941, -0.4356, 0.9941, -0.439, 0.9522, -0.439, 0.9522, -0.4356, 0.9941, -0.494, 0.9941, -0.4522, 0.9389, -0.494, 0.9356, -0.494, 0.06442, -0.4522, 0.06107, -0.4522, 0.06107, -0.494, 0.06442, -0.494, 0.005949, -0.439, 0.04776, -0.4356, 0.005949, 1.436, 0.005949, 1.439, 0.04776, 1.436, 0.0, 1.436, 0.005949, -0.4356, 0.005949, -0.4356, 0.0, -0.4356, 0.0, -0.4356, 0.005949, -0.494, 0.005949, -0.5, 0.0, -0.5, 0.06441, -0.494, 0.06442, -0.494, 0.9356, -0.5, 0.9356, -0.5, 0.9356, -0.494, 0.9356, -0.494, 0.9941, -0.5, 1.0, -0.4356, 1.0, -0.4356, 0.9941, 1.436, 0.9941, 1.436, 1.0, 1.436, 1.0, 1.436, 0.9941, 1.494, 0.9941, 1.5, 1.0, 1.5, 0.9356, 1.494, 0.9356, 1.494, 0.06442, 1.5, 0.06441, 1.5, 0.06441, 1.494, 0.06442, 1.494, 0.005949, 1.5, 0.0, 0.75, 0.5135, 0.75, 0.608, 0.7083, 0.608, 0.7083, 0.5135, 0.75, 0.7509, 0.7292, 0.9667, 0.7083, 0.7509, 0.75, 0.4777, 0.75, 0.5135, 0.7083, 0.5135, 0.7083, 0.4777, 0.75, 0.608, 0.75, 0.7509, 0.7083, 0.7509, 0.7083, 0.608, 0.7083, 0.5135, 0.7083, 0.608, 0.6667, 0.608, 0.6667, 0.5135, 0.7083, 0.7509, 0.6875, 0.9667, 0.6667, 0.7509, 0.7083, 0.4777, 0.7083, 0.5135, 0.6667, 0.5135, 0.6667, 0.4777, 0.7083, 0.608, 0.7083, 0.7509, 0.6667, 0.7509, 0.6667, 0.608, 0.6667, 0.5135, 0.6667, 0.608, 0.625, 0.608, 0.625, 0.5135, 0.6667, 0.7509, 0.6458, 0.9667, 0.625, 0.7509, 0.6667, 0.4777, 0.6667, 0.5135, 0.625, 0.5135, 0.625, 0.4777, 0.6667, 0.608, 0.6667, 0.7509, 0.625, 0.7509, 0.625, 0.608, 0.625, 0.7509, 0.6042, 0.9667, 0.5833, 0.7509, 0.625, 0.4777, 0.625, 0.5135, 0.5833, 0.5135, 0.5833, 0.4777, 0.625, 0.608, 0.625, 0.7509, 0.5833, 0.7509, 0.5833, 0.608, 0.625, 0.5135, 0.625, 0.608, 0.5833, 0.608, 0.5833, 0.5135, 0.5833, 0.4777, 0.5833, 0.5135, 0.5417, 0.5135, 0.5417, 0.4777, 0.5833, 0.608, 0.5833, 0.7509, 0.5417, 0.7509, 0.5417, 0.608, 0.5833, 0.5135, 0.5833, 0.608, 0.5417, 0.608, 0.5417, 0.5135, 0.5833, 0.7509, 0.5625, 0.9667, 0.5417, 0.7509, 0.5417, 0.4777, 0.5417, 0.5135, 0.5, 0.5135, 0.5, 0.4777, 0.5417, 0.608, 0.5417, 0.7509, 0.5, 0.7509, 0.5, 0.608, 0.5417, 0.5135, 0.5417, 0.608, 0.5, 0.608, 0.5, 0.5135, 0.5417, 0.7509, 0.5208, 0.9667, 0.5, 0.7509, 0.5, 0.4777, 0.5, 0.5135, 0.4583, 0.5135, 0.4583, 0.4777, 0.5, 0.608, 0.5, 0.7509, 0.4583, 0.7509, 0.4583, 0.608, 0.5, 0.5135, 0.5, 0.608, 0.4583, 0.608, 0.4583, 0.5135, 0.5, 0.7509, 0.4792, 0.9667, 0.4583, 0.7509, 0.4583, 0.4777, 0.4583, 0.5135, 0.4167, 0.5135, 0.4167, 0.4777, 0.4583, 0.608, 0.4583, 0.7509, 0.4167, 0.7509, 0.4167, 0.608, 0.4583, 0.5135, 0.4583, 0.608, 0.4167, 0.608, 0.4167, 0.5135, 0.4583, 0.7509, 0.4375, 0.9667, 0.4167, 0.7509, 0.4167, 0.608, 0.4167, 0.7509, 0.375, 0.7509, 0.375, 0.608, 0.4167, 0.5135, 0.4167, 0.608, 0.375, 0.608, 0.375, 0.5135, 0.4167, 0.7509, 0.3958, 0.9667, 0.375, 0.7509, 0.4167, 0.4777, 0.4167, 0.5135, 0.375, 0.5135, 0.375, 0.4777, 0.375, 0.5135, 0.375, 0.608, 0.3333, 0.608, 0.3333, 0.5135, 0.375, 0.7509, 0.3542, 0.9667, 0.3333, 0.7509, 0.375, 0.4777, 0.375, 0.5135, 0.3333, 0.5135, 0.3333, 0.4777, 0.375, 0.608, 0.375, 0.7509, 0.3333, 0.7509, 0.3333, 0.608, 0.3333, 0.5135, 0.3333, 0.608, 0.2917, 0.608, 0.2917, 0.5135, 0.3333, 0.7509, 0.3125, 0.9667, 0.2917, 0.7509, 0.3333, 0.4777, 0.3333, 0.5135, 0.2917, 0.5135, 0.2917, 0.4777, 0.3333, 0.608, 0.3333, 0.7509, 0.2917, 0.7509, 0.2917, 0.608, 0.2917, 0.5135, 0.2917, 0.608, 0.25, 0.608, 0.25, 0.5135, 0.2917, 0.7509, 0.2708, 0.9667, 0.25, 0.7509, 0.2917, 0.4777, 0.2917, 0.5135, 0.25, 0.5135, 0.25, 0.4777, 0.2917, 0.608, 0.2917, 0.7509, 0.25, 0.7509, 0.25, 0.608, 0.25, 0.5135, 0.25, 0.608, 0.2083, 0.608, 0.2083, 0.5135, 0.25, 0.7509, 0.2292, 0.9667, 0.2083, 0.7509, 0.25, 0.4777, 0.25, 0.5135, 0.2083, 0.5135, 0.2083, 0.4777, 0.25, 0.608, 0.25, 0.7509, 0.2083, 0.7509, 0.2083, 0.608, 0.2083, 0.5135, 0.2083, 0.608, 0.1667, 0.608, 0.1667, 0.5135, 0.2083, 0.7509, 0.1875, 0.9667, 0.1667, 0.7509, 0.2083, 0.4777, 0.2083, 0.5135, 0.1667, 0.5135, 0.1667, 0.4777, 0.2083, 0.608, 0.2083, 0.7509, 0.1667, 0.7509, 0.1667, 0.608, 0.1667, 0.7509, 0.1458, 0.9667, 0.125, 0.7509, 0.1667, 0.4777, 0.1667, 0.5135, 0.125, 0.5135, 0.125, 0.4777, 0.1667, 0.608, 0.1667, 0.7509, 0.125, 0.7509, 0.125, 0.608, 0.1667, 0.5135, 0.1667, 0.608, 0.125, 0.608, 0.125, 0.5135, 0.125, 0.4777, 0.125, 0.5135, 0.08333, 0.5135, 0.08333, 0.4777, 0.125, 0.608, 0.125, 0.7509, 0.08333, 0.7509, 0.08333, 0.608, 0.125, 0.5135, 0.125, 0.608, 0.08333, 0.608, 0.08333, 0.5135, 0.125, 0.7509, 0.1042, 0.9667, 0.08333, 0.7509, 0.08333, 0.4777, 0.08333, 0.5135, 0.04166, 0.5135, 0.04167, 0.4777, 0.08333, 0.608, 0.08333, 0.7509, 0.04165, 0.7509, 0.04165, 0.608, 0.08333, 0.5135, 0.08333, 0.608, 0.04165, 0.608, 0.04166, 0.5135, 0.08333, 0.7509, 0.0625, 0.9667, 0.04165, 0.7509, 0.04167, 0.4777, 0.04166, 0.5135, -0.0002266, 0.5135, 0.001188, 0.4777, 0.04165, 0.608, 0.04165, 0.7509, 0.005648, 0.7509, 0.0009505, 0.608, 0.04166, 0.5135, 0.04165, 0.608, 0.0009505, 0.608, -0.0002266, 0.5135, 0.04165, 0.7509, 0.02079, 0.9667, 0.005648, 0.7509, 0.9988, 0.4777, 1.0, 0.5135, 0.9583, 0.5135, 0.9583, 0.4777, 0.999, 0.608, 0.9944, 0.7509, 0.9584, 0.7509, 0.9583, 0.608, 1.0, 0.5135, 0.999, 0.608, 0.9583, 0.608, 0.9583, 0.5135, 0.9944, 0.7509, 0.9792, 0.9667, 0.9584, 0.7509, 0.9583, 0.608, 0.9584, 0.7509, 0.9167, 0.7509, 0.9167, 0.608, 0.9583, 0.5135, 0.9583, 0.608, 0.9167, 0.608, 0.9167, 0.5135, 0.9584, 0.7509, 0.9375, 0.9667, 0.9167, 0.7509, 0.9583, 0.4777, 0.9583, 0.5135, 0.9167, 0.5135, 0.9167, 0.4777, 0.9167, 0.5135, 0.9167, 0.608, 0.875, 0.608, 0.875, 0.5135, 0.9167, 0.7509, 0.8958, 0.9667, 0.875, 0.7509, 0.9167, 0.4777, 0.9167, 0.5135, 0.875, 0.5135, 0.875, 0.4777, 0.9167, 0.608, 0.9167, 0.7509, 0.875, 0.7509, 0.875, 0.608, 0.875, 0.5135, 0.875, 0.608, 0.8333, 0.608, 0.8333, 0.5135, 0.875, 0.7509, 0.8542, 0.9667, 0.8333, 0.7509, 0.875, 0.4777, 0.875, 0.5135, 0.8333, 0.5135, 0.8333, 0.4777, 0.875, 0.608, 0.875, 0.7509, 0.8333, 0.7509, 0.8333, 0.608, 0.8333, 0.5135, 0.8333, 0.608, 0.7917, 0.608, 0.7917, 0.5135, 0.8333, 0.7509, 0.8125, 0.9667, 0.7917, 0.7509, 0.8333, 0.4777, 0.8333, 0.5135, 0.7917, 0.5135, 0.7917, 0.4777, 0.8333, 0.608, 0.8333, 0.7509, 0.7917, 0.7509, 0.7917, 0.608, 0.7917, 0.5135, 0.7917, 0.608, 0.75, 0.608, 0.75, 0.5135, 0.7917, 0.7509, 0.7708, 0.9667, 0.75, 0.7509, 0.7917, 0.4777, 0.7917, 0.5135, 0.75, 0.5135, 0.75, 0.4777, 0.7917, 0.608, 0.7917, 0.7509, 0.75, 0.7509, 0.75, 0.608, 0.75, 0.5135, 0.7083, 0.5135, 0.7083, 0.608, 0.75, 0.608, 0.75, 0.7509, 0.7083, 0.7509, 0.7292, 0.9667, 0.75, 0.4777, 0.7083, 0.4777, 0.7083, 0.5135, 0.75, 0.5135, 0.75, 0.608, 0.7083, 0.608, 0.7083, 0.7509, 0.75, 0.7509, 0.7083, 0.5135, 0.6667, 0.5135, 0.6667, 0.608, 0.7083, 0.608, 0.7083, 0.7509, 0.6667, 0.7509, 0.6875, 0.9667, 0.7083, 0.4777, 0.6667, 0.4777, 0.6667, 0.5135, 0.7083, 0.5135, 0.7083, 0.608, 0.6667, 0.608, 0.6667, 0.7509, 0.7083, 0.7509, 0.6667, 0.5135, 0.625, 0.5135, 0.625, 0.608, 0.6667, 0.608, 0.6667, 0.7509, 0.625, 0.7509, 0.6458, 0.9667, 0.6667, 0.4777, 0.625, 0.4777, 0.625, 0.5135, 0.6667, 0.5135, 0.6667, 0.608, 0.625, 0.608, 0.625, 0.7509, 0.6667, 0.7509, 0.625, 0.7509, 0.5833, 0.7509, 0.6042, 0.9667, 0.625, 0.4777, 0.5833, 0.4777, 0.5833, 0.5135, 0.625, 0.5135, 0.625, 0.608, 0.5833, 0.608, 0.5833, 0.7509, 0.625, 0.7509, 0.625, 0.5135, 0.5833, 0.5135, 0.5833, 0.608, 0.625, 0.608, 0.5833, 0.4777, 0.5417, 0.4777, 0.5417, 0.5135, 0.5833, 0.5135, 0.5833, 0.608, 0.5417, 0.608, 0.5417, 0.7509, 0.5833, 0.7509, 0.5833, 0.5135, 0.5417, 0.5135, 0.5417, 0.608, 0.5833, 0.608, 0.5833, 0.7509, 0.5417, 0.7509, 0.5625, 0.9667, 0.5417, 0.4777, 0.5, 0.4777, 0.5, 0.5135, 0.5417, 0.5135, 0.5417, 0.608, 0.5, 0.608, 0.5, 0.7509, 0.5417, 0.7509, 0.5417, 0.5135, 0.5, 0.5135, 0.5, 0.608, 0.5417, 0.608, 0.5417, 0.7509, 0.5, 0.7509, 0.5208, 0.9667, 0.5, 0.4777, 0.4583, 0.4777, 0.4583, 0.5135, 0.5, 0.5135, 0.5, 0.608, 0.4583, 0.608, 0.4583, 0.7509, 0.5, 0.7509, 0.5, 0.5135, 0.4583, 0.5135, 0.4583, 0.608, 0.5, 0.608, 0.5, 0.7509, 0.4583, 0.7509, 0.4792, 0.9667, 0.4583, 0.4777, 0.4167, 0.4777, 0.4167, 0.5135, 0.4583, 0.5135, 0.4583, 0.608, 0.4167, 0.608, 0.4167, 0.7509, 0.4583, 0.7509, 0.4583, 0.5135, 0.4167, 0.5135, 0.4167, 0.608, 0.4583, 0.608, 0.4583, 0.7509, 0.4167, 0.7509, 0.4375, 0.9667, 0.4167, 0.608, 0.375, 0.608, 0.375, 0.7509, 0.4167, 0.7509, 0.4167, 0.5135, 0.375, 0.5135, 0.375, 0.608, 0.4167, 0.608, 0.4167, 0.7509, 0.375, 0.7509, 0.3958, 0.9667, 0.4167, 0.4777, 0.375, 0.4777, 0.375, 0.5135, 0.4167, 0.5135, 0.375, 0.5135, 0.3333, 0.5135, 0.3333, 0.608, 0.375, 0.608, 0.375, 0.7509, 0.3333, 0.7509, 0.3542, 0.9667, 0.375, 0.4777, 0.3333, 0.4777, 0.3333, 0.5135, 0.375, 0.5135, 0.375, 0.608, 0.3333, 0.608, 0.3333, 0.7509, 0.375, 0.7509, 0.3333, 0.5135, 0.2917, 0.5135, 0.2917, 0.608, 0.3333, 0.608, 0.3333, 0.7509, 0.2917, 0.7509, 0.3125, 0.9667, 0.3333, 0.4777, 0.2917, 0.4777, 0.2917, 0.5135, 0.3333, 0.5135, 0.3333, 0.608, 0.2917, 0.608, 0.2917, 0.7509, 0.3333, 0.7509, 0.2917, 0.5135, 0.25, 0.5135, 0.25, 0.608, 0.2917, 0.608, 0.2917, 0.7509, 0.25, 0.7509, 0.2708, 0.9667, 0.2917, 0.4777, 0.25, 0.4777, 0.25, 0.5135, 0.2917, 0.5135, 0.2917, 0.608, 0.25, 0.608, 0.25, 0.7509, 0.2917, 0.7509, 0.25, 0.5135, 0.2083, 0.5135, 0.2083, 0.608, 0.25, 0.608, 0.25, 0.7509, 0.2083, 0.7509, 0.2292, 0.9667, 0.25, 0.4777, 0.2083, 0.4777, 0.2083, 0.5135, 0.25, 0.5135, 0.25, 0.608, 0.2083, 0.608, 0.2083, 0.7509, 0.25, 0.7509, 0.2083, 0.5135, 0.1667, 0.5135, 0.1667, 0.608, 0.2083, 0.608, 0.2083, 0.7509, 0.1667, 0.7509, 0.1875, 0.9667, 0.2083, 0.4777, 0.1667, 0.4777, 0.1667, 0.5135, 0.2083, 0.5135, 0.2083, 0.608, 0.1667, 0.608, 0.1667, 0.7509, 0.2083, 0.7509, 0.1667, 0.7509, 0.125, 0.7509, 0.1458, 0.9667, 0.1667, 0.4777, 0.125, 0.4777, 0.125, 0.5135, 0.1667, 0.5135, 0.1667, 0.608, 0.125, 0.608, 0.125, 0.7509, 0.1667, 0.7509, 0.1667, 0.5135, 0.125, 0.5135, 0.125, 0.608, 0.1667, 0.608, 0.125, 0.4777, 0.08333, 0.4777, 0.08333, 0.5135, 0.125, 0.5135, 0.125, 0.608, 0.08333, 0.608, 0.08333, 0.7509, 0.125, 0.7509, 0.125, 0.5135, 0.08333, 0.5135, 0.08333, 0.608, 0.125, 0.608, 0.125, 0.7509, 0.08333, 0.7509, 0.1042, 0.9667, 0.08333, 0.4777, 0.04167, 0.4777, 0.04166, 0.5135, 0.08333, 0.5135, 0.08333, 0.608, 0.04165, 0.608, 0.04165, 0.7509, 0.08333, 0.7509, 0.08333, 0.5135, 0.04166, 0.5135, 0.04165, 0.608, 0.08333, 0.608, 0.08333, 0.7509, 0.04165, 0.7509, 0.0625, 0.9667, 0.04167, 0.4777, 0.001188, 0.4777, -0.0002266, 0.5135, 0.04166, 0.5135, 0.04165, 0.608, 0.0009505, 0.608, 0.005648, 0.7509, 0.04165, 0.7509, 0.04166, 0.5135, -0.0002266, 0.5135, 0.0009505, 0.608, 0.04165, 0.608, 0.04165, 0.7509, 0.005648, 0.7509, 0.02079, 0.9667, 0.9988, 0.4777, 0.9583, 0.4777, 0.9583, 0.5135, 1.0, 0.5135, 0.999, 0.608, 0.9583, 0.608, 0.9584, 0.7509, 0.9944, 0.7509, 1.0, 0.5135, 0.9583, 0.5135, 0.9583, 0.608, 0.999, 0.608, 0.9944, 0.7509, 0.9584, 0.7509, 0.9792, 0.9667, 0.9583, 0.608, 0.9167, 0.608, 0.9167, 0.7509, 0.9584, 0.7509, 0.9583, 0.5135, 0.9167, 0.5135, 0.9167, 0.608, 0.9583, 0.608, 0.9584, 0.7509, 0.9167, 0.7509, 0.9375, 0.9667, 0.9583, 0.4777, 0.9167, 0.4777, 0.9167, 0.5135, 0.9583, 0.5135, 0.9167, 0.5135, 0.875, 0.5135, 0.875, 0.608, 0.9167, 0.608, 0.9167, 0.7509, 0.875, 0.7509, 0.8958, 0.9667, 0.9167, 0.4777, 0.875, 0.4777, 0.875, 0.5135, 0.9167, 0.5135, 0.9167, 0.608, 0.875, 0.608, 0.875, 0.7509, 0.9167, 0.7509, 0.875, 0.5135, 0.8333, 0.5135, 0.8333, 0.608, 0.875, 0.608, 0.875, 0.7509, 0.8333, 0.7509, 0.8542, 0.9667, 0.875, 0.4777, 0.8333, 0.4777, 0.8333, 0.5135, 0.875, 0.5135, 0.875, 0.608, 0.8333, 0.608, 0.8333, 0.7509, 0.875, 0.7509, 0.8333, 0.5135, 0.7917, 0.5135, 0.7917, 0.608, 0.8333, 0.608, 0.8333, 0.7509, 0.7917, 0.7509, 0.8125, 0.9667, 0.8333, 0.4777, 0.7917, 0.4777, 0.7917, 0.5135, 0.8333, 0.5135, 0.8333, 0.608, 0.7917, 0.608, 0.7917, 0.7509, 0.8333, 0.7509, 0.7917, 0.5135, 0.75, 0.5135, 0.75, 0.608, 0.7917, 0.608, 0.7917, 0.7509, 0.75, 0.7509, 0.7708, 0.9667, 0.7917, 0.4777, 0.75, 0.4777, 0.75, 0.5135, 0.7917, 0.5135, 0.7917, 0.608, 0.75, 0.608, 0.75, 0.7509, 0.7917, 0.7509, 0.75, 0.5135, 0.7083, 0.5135, 0.7083, 0.608, 0.75, 0.608, 0.75, 0.7509, 0.7083, 0.7509, 0.7292, 0.9667, 0.75, 0.4777, 0.7083, 0.4777, 0.7083, 0.5135, 0.75, 0.5135, 0.75, 0.608, 0.7083, 0.608, 0.7083, 0.7509, 0.75, 0.7509, 0.7083, 0.5135, 0.6667, 0.5135, 0.6667, 0.608, 0.7083, 0.608, 0.7083, 0.7509, 0.6667, 0.7509, 0.6875, 0.9667, 0.7083, 0.4777, 0.6667, 0.4777, 0.6667, 0.5135, 0.7083, 0.5135, 0.7083, 0.608, 0.6667, 0.608, 0.6667, 0.7509, 0.7083, 0.7509, 0.6667, 0.5135, 0.625, 0.5135, 0.625, 0.608, 0.6667, 0.608, 0.6667, 0.7509, 0.625, 0.7509, 0.6458, 0.9667, 0.6667, 0.4777, 0.625, 0.4777, 0.625, 0.5135, 0.6667, 0.5135, 0.6667, 0.608, 0.625, 0.608, 0.625, 0.7509, 0.6667, 0.7509, 0.625, 0.7509, 0.5833, 0.7509, 0.6042, 0.9667, 0.625, 0.4777, 0.5833, 0.4777, 0.5833, 0.5135, 0.625, 0.5135, 0.625, 0.608, 0.5833, 0.608, 0.5833, 0.7509, 0.625, 0.7509, 0.625, 0.5135, 0.5833, 0.5135, 0.5833, 0.608, 0.625, 0.608, 0.5833, 0.4777, 0.5417, 0.4777, 0.5417, 0.5135, 0.5833, 0.5135, 0.5833, 0.608, 0.5417, 0.608, 0.5417, 0.7509, 0.5833, 0.7509, 0.5833, 0.5135, 0.5417, 0.5135, 0.5417, 0.608, 0.5833, 0.608, 0.5833, 0.7509, 0.5417, 0.7509, 0.5625, 0.9667, 0.5417, 0.4777, 0.5, 0.4777, 0.5, 0.5135, 0.5417, 0.5135, 0.5417, 0.608, 0.5, 0.608, 0.5, 0.7509, 0.5417, 0.7509, 0.5417, 0.5135, 0.5, 0.5135, 0.5, 0.608, 0.5417, 0.608, 0.5417, 0.7509, 0.5, 0.7509, 0.5208, 0.9667, 0.5, 0.4777, 0.4583, 0.4777, 0.4583, 0.5135, 0.5, 0.5135, 0.5, 0.608, 0.4583, 0.608, 0.4583, 0.7509, 0.5, 0.7509, 0.5, 0.5135, 0.4583, 0.5135, 0.4583, 0.608, 0.5, 0.608, 0.5, 0.7509, 0.4583, 0.7509, 0.4792, 0.9667, 0.4583, 0.4777, 0.4167, 0.4777, 0.4167, 0.5135, 0.4583, 0.5135, 0.4583, 0.608, 0.4167, 0.608, 0.4167, 0.7509, 0.4583, 0.7509, 0.4583, 0.5135, 0.4167, 0.5135, 0.4167, 0.608, 0.4583, 0.608, 0.4583, 0.7509, 0.4167, 0.7509, 0.4375, 0.9667, 0.4167, 0.608, 0.375, 0.608, 0.375, 0.7509, 0.4167, 0.7509, 0.4167, 0.5135, 0.375, 0.5135, 0.375, 0.608, 0.4167, 0.608, 0.4167, 0.7509, 0.375, 0.7509, 0.3958, 0.9667, 0.4167, 0.4777, 0.375, 0.4777, 0.375, 0.5135, 0.4167, 0.5135, 0.375, 0.5135, 0.3333, 0.5135, 0.3333, 0.608, 0.375, 0.608, 0.375, 0.7509, 0.3333, 0.7509, 0.3542, 0.9667, 0.375, 0.4777, 0.3333, 0.4777, 0.3333, 0.5135, 0.375, 0.5135, 0.375, 0.608, 0.3333, 0.608, 0.3333, 0.7509, 0.375, 0.7509, 0.3333, 0.5135, 0.2917, 0.5135, 0.2917, 0.608, 0.3333, 0.608, 0.3333, 0.7509, 0.2917, 0.7509, 0.3125, 0.9667, 0.3333, 0.4777, 0.2917, 0.4777, 0.2917, 0.5135, 0.3333, 0.5135, 0.3333, 0.608, 0.2917, 0.608, 0.2917, 0.7509, 0.3333, 0.7509, 0.2917, 0.5135, 0.25, 0.5135, 0.25, 0.608, 0.2917, 0.608, 0.2917, 0.7509, 0.25, 0.7509, 0.2708, 0.9667, 0.2917, 0.4777, 0.25, 0.4777, 0.25, 0.5135, 0.2917, 0.5135, 0.2917, 0.608, 0.25, 0.608, 0.25, 0.7509, 0.2917, 0.7509, 0.25, 0.5135, 0.2083, 0.5135, 0.2083, 0.608, 0.25, 0.608, 0.25, 0.7509, 0.2083, 0.7509, 0.2292, 0.9667, 0.25, 0.4777, 0.2083, 0.4777, 0.2083, 0.5135, 0.25, 0.5135, 0.25, 0.608, 0.2083, 0.608, 0.2083, 0.7509, 0.25, 0.7509, 0.2083, 0.5135, 0.1667, 0.5135, 0.1667, 0.608, 0.2083, 0.608, 0.2083, 0.7509, 0.1667, 0.7509, 0.1875, 0.9667, 0.2083, 0.4777, 0.1667, 0.4777, 0.1667, 0.5135, 0.2083, 0.5135, 0.2083, 0.608, 0.1667, 0.608, 0.1667, 0.7509, 0.2083, 0.7509, 0.1667, 0.7509, 0.125, 0.7509, 0.1458, 0.9667, 0.1667, 0.4777, 0.125, 0.4777, 0.125, 0.5135, 0.1667, 0.5135, 0.1667, 0.608, 0.125, 0.608, 0.125, 0.7509, 0.1667, 0.7509, 0.1667, 0.5135, 0.125, 0.5135, 0.125, 0.608, 0.1667, 0.608, 0.125, 0.4777, 0.08333, 0.4777, 0.08333, 0.5135, 0.125, 0.5135, 0.125, 0.608, 0.08333, 0.608, 0.08333, 0.7509, 0.125, 0.7509, 0.125, 0.5135, 0.08333, 0.5135, 0.08333, 0.608, 0.125, 0.608, 0.125, 0.7509, 0.08333, 0.7509, 0.1042, 0.9667, 0.08333, 0.4777, 0.04167, 0.4777, 0.04166, 0.5135, 0.08333, 0.5135, 0.08333, 0.608, 0.04165, 0.608, 0.04165, 0.7509, 0.08333, 0.7509, 0.08333, 0.5135, 0.04166, 0.5135, 0.04165, 0.608, 0.08333, 0.608, 0.08333, 0.7509, 0.04165, 0.7509, 0.0625, 0.9667, 0.04167, 0.4777, 0.001188, 0.4777, -0.0002266, 0.5135, 0.04166, 0.5135, 0.04165, 0.608, 0.0009505, 0.608, 0.005648, 0.7509, 0.04165, 0.7509, 0.04166, 0.5135, -0.0002266, 0.5135, 0.0009505, 0.608, 0.04165, 0.608, 0.04165, 0.7509, 0.005648, 0.7509, 0.02079, 0.9667, 0.9988, 0.4777, 0.9583, 0.4777, 0.9583, 0.5135, 1.0, 0.5135, 0.999, 0.608, 0.9583, 0.608, 0.9584, 0.7509, 0.9944, 0.7509, 1.0, 0.5135, 0.9583, 0.5135, 0.9583, 0.608, 0.999, 0.608, 0.9944, 0.7509, 0.9584, 0.7509, 0.9792, 0.9667, 0.9583, 0.608, 0.9167, 0.608, 0.9167, 0.7509, 0.9584, 0.7509, 0.9583, 0.5135, 0.9167, 0.5135, 0.9167, 0.608, 0.9583, 0.608, 0.9584, 0.7509, 0.9167, 0.7509, 0.9375, 0.9667, 0.9583, 0.4777, 0.9167, 0.4777, 0.9167, 0.5135, 0.9583, 0.5135, 0.9167, 0.5135, 0.875, 0.5135, 0.875, 0.608, 0.9167, 0.608, 0.9167, 0.7509, 0.875, 0.7509, 0.8958, 0.9667, 0.9167, 0.4777, 0.875, 0.4777, 0.875, 0.5135, 0.9167, 0.5135, 0.9167, 0.608, 0.875, 0.608, 0.875, 0.7509, 0.9167, 0.7509, 0.875, 0.5135, 0.8333, 0.5135, 0.8333, 0.608, 0.875, 0.608, 0.875, 0.7509, 0.8333, 0.7509, 0.8542, 0.9667, 0.875, 0.4777, 0.8333, 0.4777, 0.8333, 0.5135, 0.875, 0.5135, 0.875, 0.608, 0.8333, 0.608, 0.8333, 0.7509, 0.875, 0.7509, 0.8333, 0.5135, 0.7917, 0.5135, 0.7917, 0.608, 0.8333, 0.608, 0.8333, 0.7509, 0.7917, 0.7509, 0.8125, 0.9667, 0.8333, 0.4777, 0.7917, 0.4777, 0.7917, 0.5135, 0.8333, 0.5135, 0.8333, 0.608, 0.7917, 0.608, 0.7917, 0.7509, 0.8333, 0.7509, 0.7917, 0.5135, 0.75, 0.5135, 0.75, 0.608, 0.7917, 0.608, 0.7917, 0.7509, 0.75, 0.7509, 0.7708, 0.9667, 0.7917, 0.4777, 0.75, 0.4777, 0.75, 0.5135, 0.7917, 0.5135, 0.7917, 0.608, 0.75, 0.608, 0.75, 0.7509, 0.7917, 0.7509, 0.75, 0.5135, 0.75, 0.608, 0.7083, 0.608, 0.7083, 0.5135, 0.75, 0.7509, 0.7292, 0.9667, 0.7083, 0.7509, 0.75, 0.4777, 0.75, 0.5135, 0.7083, 0.5135, 0.7083, 0.4777, 0.75, 0.608, 0.75, 0.7509, 0.7083, 0.7509, 0.7083, 0.608, 0.7083, 0.5135, 0.7083, 0.608, 0.6667, 0.608, 0.6667, 0.5135, 0.7083, 0.7509, 0.6875, 0.9667, 0.6667, 0.7509, 0.7083, 0.4777, 0.7083, 0.5135, 0.6667, 0.5135, 0.6667, 0.4777, 0.7083, 0.608, 0.7083, 0.7509, 0.6667, 0.7509, 0.6667, 0.608, 0.6667, 0.5135, 0.6667, 0.608, 0.625, 0.608, 0.625, 0.5135, 0.6667, 0.7509, 0.6458, 0.9667, 0.625, 0.7509, 0.6667, 0.4777, 0.6667, 0.5135, 0.625, 0.5135, 0.625, 0.4777, 0.6667, 0.608, 0.6667, 0.7509, 0.625, 0.7509, 0.625, 0.608, 0.625, 0.7509, 0.6042, 0.9667, 0.5833, 0.7509, 0.625, 0.4777, 0.625, 0.5135, 0.5833, 0.5135, 0.5833, 0.4777, 0.625, 0.608, 0.625, 0.7509, 0.5833, 0.7509, 0.5833, 0.608, 0.625, 0.5135, 0.625, 0.608, 0.5833, 0.608, 0.5833, 0.5135, 0.5833, 0.4777, 0.5833, 0.5135, 0.5417, 0.5135, 0.5417, 0.4777, 0.5833, 0.608, 0.5833, 0.7509, 0.5417, 0.7509, 0.5417, 0.608, 0.5833, 0.5135, 0.5833, 0.608, 0.5417, 0.608, 0.5417, 0.5135, 0.5833, 0.7509, 0.5625, 0.9667, 0.5417, 0.7509, 0.5417, 0.4777, 0.5417, 0.5135, 0.5, 0.5135, 0.5, 0.4777, 0.5417, 0.608, 0.5417, 0.7509, 0.5, 0.7509, 0.5, 0.608, 0.5417, 0.5135, 0.5417, 0.608, 0.5, 0.608, 0.5, 0.5135, 0.5417, 0.7509, 0.5208, 0.9667, 0.5, 0.7509, 0.5, 0.4777, 0.5, 0.5135, 0.4583, 0.5135, 0.4583, 0.4777, 0.5, 0.608, 0.5, 0.7509, 0.4583, 0.7509, 0.4583, 0.608, 0.5, 0.5135, 0.5, 0.608, 0.4583, 0.608, 0.4583, 0.5135, 0.5, 0.7509, 0.4792, 0.9667, 0.4583, 0.7509, 0.4583, 0.4777, 0.4583, 0.5135, 0.4167, 0.5135, 0.4167, 0.4777, 0.4583, 0.608, 0.4583, 0.7509, 0.4167, 0.7509, 0.4167, 0.608, 0.4583, 0.5135, 0.4583, 0.608, 0.4167, 0.608, 0.4167, 0.5135, 0.4583, 0.7509, 0.4375, 0.9667, 0.4167, 0.7509, 0.4167, 0.608, 0.4167, 0.7509, 0.375, 0.7509, 0.375, 0.608, 0.4167, 0.5135, 0.4167, 0.608, 0.375, 0.608, 0.375, 0.5135, 0.4167, 0.7509, 0.3958, 0.9667, 0.375, 0.7509, 0.4167, 0.4777, 0.4167, 0.5135, 0.375, 0.5135, 0.375, 0.4777, 0.375, 0.5135, 0.375, 0.608, 0.3333, 0.608, 0.3333, 0.5135, 0.375, 0.7509, 0.3542, 0.9667, 0.3333, 0.7509, 0.375, 0.4777, 0.375, 0.5135, 0.3333, 0.5135, 0.3333, 0.4777, 0.375, 0.608, 0.375, 0.7509, 0.3333, 0.7509, 0.3333, 0.608, 0.3333, 0.5135, 0.3333, 0.608, 0.2917, 0.608, 0.2917, 0.5135, 0.3333, 0.7509, 0.3125, 0.9667, 0.2917, 0.7509, 0.3333, 0.4777, 0.3333, 0.5135, 0.2917, 0.5135, 0.2917, 0.4777, 0.3333, 0.608, 0.3333, 0.7509, 0.2917, 0.7509, 0.2917, 0.608, 0.2917, 0.5135, 0.2917, 0.608, 0.25, 0.608, 0.25, 0.5135, 0.2917, 0.7509, 0.2708, 0.9667, 0.25, 0.7509, 0.2917, 0.4777, 0.2917, 0.5135, 0.25, 0.5135, 0.25, 0.4777, 0.2917, 0.608, 0.2917, 0.7509, 0.25, 0.7509, 0.25, 0.608, 0.25, 0.5135, 0.25, 0.608, 0.2083, 0.608, 0.2083, 0.5135, 0.25, 0.7509, 0.2292, 0.9667, 0.2083, 0.7509, 0.25, 0.4777, 0.25, 0.5135, 0.2083, 0.5135, 0.2083, 0.4777, 0.25, 0.608, 0.25, 0.7509, 0.2083, 0.7509, 0.2083, 0.608, 0.2083, 0.5135, 0.2083, 0.608, 0.1667, 0.608, 0.1667, 0.5135, 0.2083, 0.7509, 0.1875, 0.9667, 0.1667, 0.7509, 0.2083, 0.4777, 0.2083, 0.5135, 0.1667, 0.5135, 0.1667, 0.4777, 0.2083, 0.608, 0.2083, 0.7509, 0.1667, 0.7509, 0.1667, 0.608, 0.1667, 0.7509, 0.1458, 0.9667, 0.125, 0.7509, 0.1667, 0.4777, 0.1667, 0.5135, 0.125, 0.5135, 0.125, 0.4777, 0.1667, 0.608, 0.1667, 0.7509, 0.125, 0.7509, 0.125, 0.608, 0.1667, 0.5135, 0.1667, 0.608, 0.125, 0.608, 0.125, 0.5135, 0.125, 0.4777, 0.125, 0.5135, 0.08333, 0.5135, 0.08333, 0.4777, 0.125, 0.608, 0.125, 0.7509, 0.08333, 0.7509, 0.08333, 0.608, 0.125, 0.5135, 0.125, 0.608, 0.08333, 0.608, 0.08333, 0.5135, 0.125, 0.7509, 0.1042, 0.9667, 0.08333, 0.7509, 0.08333, 0.4777, 0.08333, 0.5135, 0.04166, 0.5135, 0.04167, 0.4777, 0.08333, 0.608, 0.08333, 0.7509, 0.04165, 0.7509, 0.04165, 0.608, 0.08333, 0.5135, 0.08333, 0.608, 0.04165, 0.608, 0.04166, 0.5135, 0.08333, 0.7509, 0.0625, 0.9667, 0.04165, 0.7509, 0.04167, 0.4777, 0.04166, 0.5135, -0.0002266, 0.5135, 0.001188, 0.4777, 0.04165, 0.608, 0.04165, 0.7509, 0.005648, 0.7509, 0.0009505, 0.608, 0.04166, 0.5135, 0.04165, 0.608, 0.0009505, 0.608, -0.0002266, 0.5135, 0.04165, 0.7509, 0.02079, 0.9667, 0.005648, 0.7509, 0.9988, 0.4777, 1.0, 0.5135, 0.9583, 0.5135, 0.9583, 0.4777, 0.999, 0.608, 0.9944, 0.7509, 0.9584, 0.7509, 0.9583, 0.608, 1.0, 0.5135, 0.999, 0.608, 0.9583, 0.608, 0.9583, 0.5135, 0.9944, 0.7509, 0.9792, 0.9667, 0.9584, 0.7509, 0.9583, 0.608, 0.9584, 0.7509, 0.9167, 0.7509, 0.9167, 0.608, 0.9583, 0.5135, 0.9583, 0.608, 0.9167, 0.608, 0.9167, 0.5135, 0.9584, 0.7509, 0.9375, 0.9667, 0.9167, 0.7509, 0.9583, 0.4777, 0.9583, 0.5135, 0.9167, 0.5135, 0.9167, 0.4777, 0.9167, 0.5135, 0.9167, 0.608, 0.875, 0.608, 0.875, 0.5135, 0.9167, 0.7509, 0.8958, 0.9667, 0.875, 0.7509, 0.9167, 0.4777, 0.9167, 0.5135, 0.875, 0.5135, 0.875, 0.4777, 0.9167, 0.608, 0.9167, 0.7509, 0.875, 0.7509, 0.875, 0.608, 0.875, 0.5135, 0.875, 0.608, 0.8333, 0.608, 0.8333, 0.5135, 0.875, 0.7509, 0.8542, 0.9667, 0.8333, 0.7509, 0.875, 0.4777, 0.875, 0.5135, 0.8333, 0.5135, 0.8333, 0.4777, 0.875, 0.608, 0.875, 0.7509, 0.8333, 0.7509, 0.8333, 0.608, 0.8333, 0.5135, 0.8333, 0.608, 0.7917, 0.608, 0.7917, 0.5135, 0.8333, 0.7509, 0.8125, 0.9667, 0.7917, 0.7509, 0.8333, 0.4777, 0.8333, 0.5135, 0.7917, 0.5135, 0.7917, 0.4777, 0.8333, 0.608, 0.8333, 0.7509, 0.7917, 0.7509, 0.7917, 0.608, 0.7917, 0.5135, 0.7917, 0.608, 0.75, 0.608, 0.75, 0.5135, 0.7917, 0.7509, 0.7708, 0.9667, 0.75, 0.7509, 0.7917, 0.4777, 0.7917, 0.5135, 0.75, 0.5135, 0.75, 0.4777, 0.7917, 0.608, 0.7917, 0.7509, 0.75, 0.7509, 0.75, 0.608, -0.3788, 0.1101, -0.3788, 0.1627, 1.379, 0.1627, 1.379, 0.1101, -0.3788, 0.1292, 1.379, 0.1292, 1.379, 0.1627, -0.3788, 0.1627, 1.379, 0.1627, -0.3788, 0.1627, -0.3788, 0.1627, 1.379, 0.1627, -0.3788, 0.1101, 1.379, 0.1101, 1.379, 0.1292, -0.3788, 0.1292, 1.379, 0.1101, 1.379, 0.1627, 1.379, 0.1627, 1.379, 0.1292, -0.3788, 0.1627, -0.3788, 0.1101, -0.3788, 0.1292, -0.3788, 0.1627, -0.3788, 0.1101, -0.3788, 0.1627, 1.379, 0.1627, 1.379, 0.1101, -0.3788, 0.1292, 1.379, 0.1292, 1.379, 0.1627, -0.3788, 0.1627, 1.379, 0.1627, -0.3788, 0.1627, -0.3788, 0.1627, 1.379, 0.1627, -0.3788, 0.1101, 1.379, 0.1101, 1.379, 0.1292, -0.3788, 0.1292, 1.379, 0.1101, 1.379, 0.1627, 1.379, 0.1627, 1.379, 0.1292, -0.3788, 0.1627, -0.3788, 0.1101, -0.3788, 0.1292, -0.3788, 0.1627, -0.3788, 0.1101, -0.3788, 0.1627, 1.379, 0.1627, 1.379, 0.1101, -0.3788, 0.1292, 1.379, 0.1292, 1.379, 0.1627, -0.3788, 0.1627, 1.379, 0.1627, -0.3788, 0.1627, -0.3788, 0.1627, 1.379, 0.1627, -0.3788, 0.1101, 1.379, 0.1101, 1.379, 0.1292, -0.3788, 0.1292, 1.379, 0.1101, 1.379, 0.1627, 1.379, 0.1627, 1.379, 0.1292, -0.3788, 0.1627, -0.3788, 0.1101, -0.3788, 0.1292, -0.3788, 0.1627, -0.3788, 0.1101, -0.3788, 0.1627, 1.379, 0.1627, 1.379, 0.1101, -0.3788, 0.1292, 1.379, 0.1292, 1.379, 0.1627, -0.3788, 0.1627, 1.379, 0.1627, -0.3788, 0.1627, -0.3788, 0.1627, 1.379, 0.1627, -0.3788, 0.1101, 1.379, 0.1101, 1.379, 0.1292, -0.3788, 0.1292, 1.379, 0.1101, 1.379, 0.1627, 1.379, 0.1627, 1.379, 0.1292, -0.3788, 0.1627, -0.3788, 0.1101, -0.3788, 0.1292, -0.3788, 0.1627, -0.3788, 0.1101, -0.3788, 0.1627, 1.379, 0.1627, 1.379, 0.1101, -0.3788, 0.1292, 1.379, 0.1292, 1.379, 0.1627, -0.3788, 0.1627, 1.379, 0.1627, -0.3788, 0.1627, -0.3788, 0.1627, 1.379, 0.1627, -0.3788, 0.1101, 1.379, 0.1101, 1.379, 0.1292, -0.3788, 0.1292, 1.379, 0.1101, 1.379, 0.1627, 1.379, 0.1627, 1.379, 0.1292, -0.3788, 0.1627, -0.3788, 0.1101, -0.3788, 0.1292, -0.3788, 0.1627, -0.3788, 0.1101, -0.3788, 0.1627, 1.379, 0.1627, 1.379, 0.1101, -0.3788, 0.1292, 1.379, 0.1292, 1.379, 0.1627, -0.3788, 0.1627, 1.379, 0.1627, -0.3788, 0.1627, -0.3788, 0.1627, 1.379, 0.1627, -0.3788, 0.1101, 1.379, 0.1101, 1.379, 0.1292, -0.3788, 0.1292, 1.379, 0.1101, 1.379, 0.1627, 1.379, 0.1627, 1.379, 0.1292, -0.3788, 0.1627, -0.3788, 0.1101, -0.3788, 0.1292, -0.3788, 0.1627, -0.3788, 0.1101, -0.3788, 0.1627, 1.379, 0.1627, 1.379, 0.1101, -0.3788, 0.1292, 1.379, 0.1292, 1.379, 0.1627, -0.3788, 0.1627, 1.379, 0.1627, -0.3788, 0.1627, -0.3788, 0.1627, 1.379, 0.1627, -0.3788, 0.1101, 1.379, 0.1101, 1.379, 0.1292, -0.3788, 0.1292, 1.379, 0.1101, 1.379, 0.1627, 1.379, 0.1627, 1.379, 0.1292, -0.3788, 0.1627, -0.3788, 0.1101, -0.3788, 0.1292, -0.3788, 0.1627, -0.3788, 0.1101, -0.3788, 0.1627, 1.379, 0.1627, 1.379, 0.1101, -0.3788, 0.1292, 1.379, 0.1292, 1.379, 0.1627, -0.3788, 0.1627, 1.379, 0.1627, -0.3788, 0.1627, -0.3788, 0.1627, 1.379, 0.1627, -0.3788, 0.1101, 1.379, 0.1101, 1.379, 0.1292, -0.3788, 0.1292, 1.379, 0.1101, 1.379, 0.1627, 1.379, 0.1627, 1.379, 0.1292, -0.3788, 0.1627, -0.3788, 0.1101, -0.3788, 0.1292, -0.3788, 0.1627, -0.3788, 0.1101, -0.3788, 0.1627, 1.379, 0.1627, 1.379, 0.1101, -0.3788, 0.1292, 1.379, 0.1292, 1.379, 0.1627, -0.3788, 0.1627, 1.379, 0.1627, -0.3788, 0.1627, -0.3788, 0.1627, 1.379, 0.1627, -0.3788, 0.1101, 1.379, 0.1101, 1.379, 0.1292, -0.3788, 0.1292, 1.379, 0.1101, 1.379, 0.1627, 1.379, 0.1627, 1.379, 0.1292, -0.3788, 0.1627, -0.3788, 0.1101, -0.3788, 0.1292, -0.3788, 0.1627, -0.3788, 0.1101, -0.3788, 0.1627, 1.379, 0.1627, 1.379, 0.1101, -0.3788, 0.1292, 1.379, 0.1292, 1.379, 0.1627, -0.3788, 0.1627, 1.379, 0.1627, -0.3788, 0.1627, -0.3788, 0.1627, 1.379, 0.1627, -0.3788, 0.1101, 1.379, 0.1101, 1.379, 0.1292, -0.3788, 0.1292, 1.379, 0.1101, 1.379, 0.1627, 1.379, 0.1627, 1.379, 0.1292, -0.3788, 0.1627, -0.3788, 0.1101, -0.3788, 0.1292, -0.3788, 0.1627, -0.3788, 0.1101, -0.3788, 0.1627, 1.379, 0.1627, 1.379, 0.1101, -0.3788, 0.1292, 1.379, 0.1292, 1.379, 0.1627, -0.3788, 0.1627, 1.379, 0.1627, -0.3788, 0.1627, -0.3788, 0.1627, 1.379, 0.1627, -0.3788, 0.1101, 1.379, 0.1101, 1.379, 0.1292, -0.3788, 0.1292, 1.379, 0.1101, 1.379, 0.1627, 1.379, 0.1627, 1.379, 0.1292, -0.3788, 0.1627, -0.3788, 0.1101, -0.3788, 0.1292, -0.3788, 0.1627, -0.3788, 0.1101, -0.3788, 0.1627, 1.379, 0.1627, 1.379, 0.1101, -0.3788, 0.1292, 1.379, 0.1292, 1.379, 0.1627, -0.3788, 0.1627, 1.379, 0.1627, -0.3788, 0.1627, -0.3788, 0.1627, 1.379, 0.1627, -0.3788, 0.1101, 1.379, 0.1101, 1.379, 0.1292, -0.3788, 0.1292, 1.379, 0.1101, 1.379, 0.1627, 1.379, 0.1627, 1.379, 0.1292, -0.3788, 0.1627, -0.3788, 0.1101, -0.3788, 0.1292, -0.3788, 0.1627, -0.3788, 0.1101, -0.3788, 0.1627, 1.379, 0.1627, 1.379, 0.1101, -0.3788, 0.1292, 1.379, 0.1292, 1.379, 0.1627, -0.3788, 0.1627, 1.379, 0.1627, -0.3788, 0.1627, -0.3788, 0.1627, 1.379, 0.1627, -0.3788, 0.1101, 1.379, 0.1101, 1.379, 0.1292, -0.3788, 0.1292, 1.379, 0.1101, 1.379, 0.1627, 1.379, 0.1627, 1.379, 0.1292, -0.3788, 0.1627, -0.3788, 0.1101, -0.3788, 0.1292, -0.3788, 0.1627, -0.3788, 0.1101, -0.3788, 0.1627, 1.379, 0.1627, 1.379, 0.1101, -0.3788, 0.1292, 1.379, 0.1292, 1.379, 0.1627, -0.3788, 0.1627, 1.379, 0.1627, -0.3788, 0.1627, -0.3788, 0.1627, 1.379, 0.1627, -0.3788, 0.1101, 1.379, 0.1101, 1.379, 0.1292, -0.3788, 0.1292, 1.379, 0.1101, 1.379, 0.1627, 1.379, 0.1627, 1.379, 0.1292, -0.3788, 0.1627, -0.3788, 0.1101, -0.3788, 0.1292, -0.3788, 0.1627])
me_plane.update()

# ---- objects
ob_vent = bpy.data.objects.new('Vent', me_plane)

# ---- transforms, parenting, visibility, modifiers, constraints
ob_vent.location = (0.0, 0.0, 0.0)

# ---- collection membership
col_collection.objects.link(ob_vent)

# ---- scene / render settings (as saved in the file)
scene.frame_start = 0; scene.frame_end = 250; scene.frame_set(1)
scene.render.engine = 'BLENDER_EEVEE_NEXT'
scene.render.image_settings.compression = 100
scene.render.fps = 30
scene.cycles.samples = 512
scene.cycles.sampling_pattern = 'TABULATED_SOBOL'
scene.cycles.adaptive_threshold = 1.0
scene.eevee.use_raytracing = True
bpy.context.view_layer.update()

# ---- added for rendering (the .blend has no active camera and no usable light): camera, sun
cam_auto = bpy.data.cameras.new('AutoCamera')
cam_auto.lens = 50.0
cam_auto.sensor_width = 36.0
cam_auto.clip_end = 1000.0
ob_auto_camera = bpy.data.objects.new('AutoCamera', cam_auto)
scene.collection.objects.link(ob_auto_camera)
ob_auto_camera.location = (4.14044, -4.96853, 3.39326)
ob_auto_camera.rotation_euler = (1.09748, -7.21219e-08, 0.694738)
scene.camera = ob_auto_camera
light_auto_sun = bpy.data.lights.new('AutoSun', 'SUN')
light_auto_sun.energy = 3.0
light_auto_sun.angle = 0.0523599
ob_auto_sun = bpy.data.objects.new('AutoSun', light_auto_sun)
scene.collection.objects.link(ob_auto_sun)
ob_auto_sun.rotation_euler = (0.872665, 0.174533, 0.523599)
bpy.context.view_layer.update()

